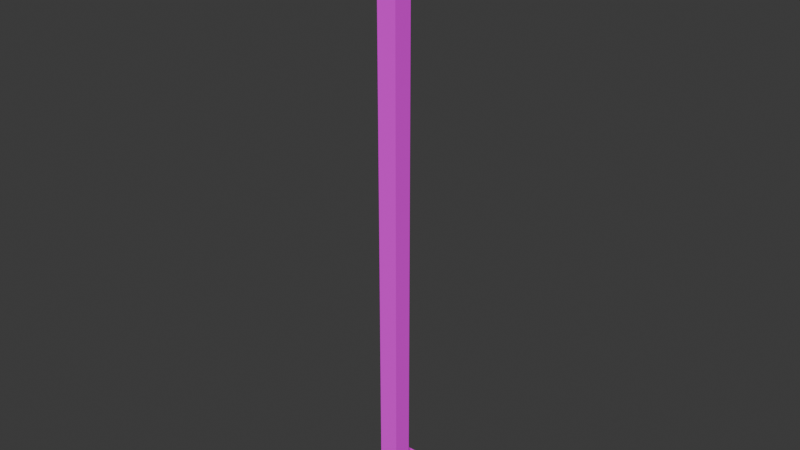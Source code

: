 # Source: blend_objects.blend  (saved by Blender 4.4.30; exported with 4.5.12 LTS)
import bpy
from mathutils import Matrix  # noqa: F401  (used for matrix-valued properties, if any)

bpy.ops.wm.read_factory_settings(use_empty=True)
scene = bpy.context.scene
scene.name = 'Scene'

# ---- collections
col_items = bpy.data.collections.new('items'); scene.collection.children.link(col_items)
col_buildings = bpy.data.collections.new('buildings'); scene.collection.children.link(col_buildings)
col_placeables = bpy.data.collections.new('placeables'); scene.collection.children.link(col_placeables)
col_plants = bpy.data.collections.new('plants'); scene.collection.children.link(col_plants)
col_fruits = bpy.data.collections.new('fruits'); scene.collection.children.link(col_fruits)

# ---- images (referenced by path relative to the original .blend; pixels are not part of the script)
import os
ASSET_DIR = os.environ.get("B2B_ASSET_DIR", "")  # directory of the original .blend (textures are referenced by path, not embedded)
HERE = os.path.dirname(os.path.abspath(__file__))  # packed textures are extracted next to this script under _unpacked/

def load_image(name, relpath, width, height, colorspace="sRGB"):
    """Load a texture the original file referenced (path relative to the .blend, or extracted next to this script)."""
    p = next((c for c in (os.path.join(HERE, relpath), os.path.join(ASSET_DIR, relpath)) if relpath and os.path.exists(c)), "")
    if p:
        img = bpy.data.images.load(p, check_existing=True)
        img.name = name
    else:  # same state as the original file: an image datablock whose file is absent (Cycles renders it pink)
        img = bpy.data.images.new(name, width, height)
        img.source = "FILE"
        img.filepath = "//" + (relpath or name)
    img.colorspace_settings.name = colorspace
    return img
img_spr_colors_texture_png = load_image('spr_colors_texture.png', 'spr_colors_texture.png', 1024, 1024, 'sRGB')

# ---- materials (node trees are filled in below, after node groups)
mat_material_colors = bpy.data.materials.new('material_colors')

# ---- material node trees
mat_material_colors.use_nodes = True; mat_material_colors.node_tree.nodes.clear()
_N = mat_material_colors.node_tree.nodes; _L = mat_material_colors.node_tree.links
n0 = _N.new('ShaderNodeBsdfPrincipled'); n0.name = 'Principled BSDF'; n0.location = (10, 300)
n0.inputs[2].default_value = 1.0
n1 = _N.new('ShaderNodeOutputMaterial'); n1.name = 'Material Output'; n1.location = (300, 300)
n2 = _N.new('ShaderNodeTexImage'); n2.name = 'Image Texture'; n2.location = (-280, 280)
n2.image = img_spr_colors_texture_png
n2.interpolation = 'Closest'
_L.new(n0.outputs[0], n1.inputs[0])
_L.new(n2.outputs[0], n0.inputs[0])
n1.is_active_output = True

# ---- world
world_world = bpy.data.worlds.new('World'); scene.world = world_world
world_world.use_nodes = True; world_world.node_tree.nodes.clear()
_N = world_world.node_tree.nodes; _L = world_world.node_tree.links
n0 = _N.new('ShaderNodeOutputWorld'); n0.name = 'World Output'; n0.location = (300, 300)
n1 = _N.new('ShaderNodeBackground'); n1.name = 'Background'; n1.location = (10, 300)
n1.inputs[0].default_value = (0.05088, 0.05088, 0.05088, 1.0)
_L.new(n1.outputs[0], n0.inputs[0])
n0.is_active_output = True
world_world.color = (0.05088, 0.05088, 0.05088)
world_world.sun_shadow_jitter_overblur = 0.0

# ---- meshes
me_cube_002 = bpy.data.meshes.new('Cube.002')
me_cube_002.from_pydata([(-2.0, -2.0, -0.2), (-2.0, -2.0, 0.0), (-2.0, 2.0, -0.2), (-2.0, 2.0, 0.0), (2.0, -2.0, -0.2), (2.0, -2.0, 0.0), (2.0, 2.0, -0.2), (2.0, 2.0, 0.0), (-2.0, 1.8, -0.2), (-2.0, 1.8, 0.0), (2.0, 1.8, -0.2), (2.0, 1.8, 0.0), (1.8, 2.0, -0.2), (1.8, 2.0, 0.0), (1.8, -2.0, -0.2), (1.8, -2.0, 0.0), (1.8, 1.8, 0.0), (1.8, 1.8, -0.2), (-2.0, -1.8, -0.2), (2.0, -1.8, 0.0), (-2.0, -1.8, 0.0), (2.0, -1.8, -0.2), (1.8, -1.8, 0.0), (1.8, -1.8, -0.2), (-2.0, 1.8, 3.0), (-2.0, 2.0, 3.0), (1.8, 2.0, 3.0), (2.0, 2.0, 3.0), (2.0, -1.8, 3.0), (2.0, -2.0, 3.0), (1.8, -2.0, 3.0), (-2.0, -2.0, 3.0), (2.0, 1.8, 3.0), (1.8, 1.8, 3.0), (1.8, -1.8, 3.0), (-2.0, -1.8, 3.0), (-2.0, 1.8, 3.2), (-2.0, 2.0, 3.2), (1.8, 2.0, 3.2), (2.0, 2.0, 3.2), (2.0, -1.8, 3.2), (2.0, -2.0, 3.2), (1.8, -2.0, 3.2), (-2.0, -2.0, 3.2), (2.0, 1.8, 3.2), (1.8, 1.8, 3.2), (1.8, -1.8, 3.2), (-2.0, -1.8, 3.2)], [], [(8, 9, 3, 2), (12, 13, 7, 6), (21, 19, 5, 4), (14, 15, 1, 0), (23, 21, 4, 14), (5, 19, 28, 29), (1, 15, 30, 31), (12, 6, 10, 17), (6, 7, 11, 10), (18, 20, 9, 8), (2, 12, 17, 8), (13, 3, 25, 26), (9, 16, 33, 24), (18, 23, 14, 0), (4, 5, 15, 14), (2, 3, 13, 12), (8, 17, 23, 18), (22, 20, 35, 34), (0, 1, 20, 18), (16, 9, 20, 22), (17, 10, 21, 23), (10, 11, 19, 21), (34, 35, 47, 46), (24, 33, 45, 36), (27, 26, 38, 39), (28, 32, 44, 40), (32, 27, 39, 44), (11, 7, 27, 32), (7, 13, 26, 27), (16, 22, 34, 33), (3, 9, 24, 25), (19, 11, 32, 28), (15, 5, 29, 30), (20, 1, 31, 35), (46, 47, 43, 42), (38, 37, 36, 45), (39, 38, 45, 44), (40, 46, 42, 41), (44, 45, 46, 40), (35, 31, 43, 47), (29, 28, 40, 41), (26, 25, 37, 38), (33, 34, 46, 45), (31, 30, 42, 43), (25, 24, 36, 37), (30, 29, 41, 42), (36, 47, 46, 45), (24, 35, 34, 33), (47, 36, 24, 35)])
_uv = me_cube_002.uv_layers.new(name='UVMap')
_uv.uv.foreach_set('vector', [0.007812, 0.8828, 0.1172, 0.8828, 0.1172, 0.9922, 0.007812, 0.9922, 0.007812, 0.8828, 0.1172, 0.8828, 0.1172, 0.9922, 0.007812, 0.9922, 0.007812, 0.8828, 0.1172, 0.8828, 0.1172, 0.9922, 0.007812, 0.9922, 0.007812, 0.8828, 0.1172, 0.8828, 0.1172, 0.9922, 0.007812, 0.9922, 0.007812, 0.8828, 0.1172, 0.8828, 0.1172, 0.9922, 0.007812, 0.9922, 0.007812, 0.8828, 0.1172, 0.8828, 0.1172, 0.9922, 0.007812, 0.9922, 0.007812, 0.8828, 0.1172, 0.8828, 0.1172, 0.9922, 0.007812, 0.9922, 0.007812, 0.8828, 0.1172, 0.8828, 0.1172, 0.9922, 0.007812, 0.9922, 0.007812, 0.8828, 0.1172, 0.8828, 0.1172, 0.9922, 0.007812, 0.9922, 0.007812, 0.8828, 0.1172, 0.8828, 0.1172, 0.9922, 0.007812, 0.9922, 0.007812, 0.8828, 0.1172, 0.8828, 0.1172, 0.9922, 0.007812, 0.9922, 0.007812, 0.8828, 0.1172, 0.8828, 0.1172, 0.9922, 0.007812, 0.9922, 0.007812, 0.8828, 0.1172, 0.8828, 0.1172, 0.9922, 0.007812, 0.9922, 0.007812, 0.8828, 0.1172, 0.8828, 0.1172, 0.9922, 0.007812, 0.9922, 0.007812, 0.8828, 0.1172, 0.8828, 0.1172, 0.9922, 0.007812, 0.9922, 0.007812, 0.8828, 0.1172, 0.8828, 0.1172, 0.9922, 0.007812, 0.9922, 0.007812, 0.8828, 0.1172, 0.8828, 0.1172, 0.9922, 0.007812, 0.9922, 0.007812, 0.8828, 0.1172, 0.8828, 0.1172, 0.9922, 0.007812, 0.9922, 0.007812, 0.8828, 0.1172, 0.8828, 0.1172, 0.9922, 0.007812, 0.9922, 0.007812, 0.8828, 0.1172, 0.8828, 0.1172, 0.9922, 0.007812, 0.9922, 0.007812, 0.8828, 0.1172, 0.8828, 0.1172, 0.9922, 0.007812, 0.9922, 0.007812, 0.8828, 0.1172, 0.8828, 0.1172, 0.9922, 0.007812, 0.9922, 0.007812, 0.8828, 0.1172, 0.8828, 0.1172, 0.9922, 0.007812, 0.9922, 0.007812, 0.8828, 0.1172, 0.8828, 0.1172, 0.9922, 0.007812, 0.9922, 0.007812, 0.8828, 0.1172, 0.8828, 0.1172, 0.9922, 0.007812, 0.9922, 0.007812, 0.8828, 0.1172, 0.8828, 0.1172, 0.9922, 0.007812, 0.9922, 0.007812, 0.8828, 0.1172, 0.8828, 0.1172, 0.9922, 0.007812, 0.9922, 0.007812, 0.8828, 0.1172, 0.8828, 0.1172, 0.9922, 0.007812, 0.9922, 0.007812, 0.8828, 0.1172, 0.8828, 0.1172, 0.9922, 0.007812, 0.9922, 0.007812, 0.8828, 0.1172, 0.8828, 0.1172, 0.9922, 0.007812, 0.9922, 0.007812, 0.8828, 0.1172, 0.8828, 0.1172, 0.9922, 0.007812, 0.9922, 0.007812, 0.8828, 0.1172, 0.8828, 0.1172, 0.9922, 0.007812, 0.9922, 0.007812, 0.8828, 0.1172, 0.8828, 0.1172, 0.9922, 0.007812, 0.9922, 0.007812, 0.8828, 0.1172, 0.8828, 0.1172, 0.9922, 0.007812, 0.9922, 0.007812, 0.8828, 0.1172, 0.8828, 0.1172, 0.9922, 0.007812, 0.9922, 0.007812, 0.8828, 0.1172, 0.8828, 0.1172, 0.9922, 0.007812, 0.9922, 0.007812, 0.8828, 0.1172, 0.8828, 0.1172, 0.9922, 0.007812, 0.9922, 0.007812, 0.8828, 0.1172, 0.8828, 0.1172, 0.9922, 0.007812, 0.9922, 0.007812, 0.8828, 0.1172, 0.8828, 0.1172, 0.9922, 0.007812, 0.9922, 0.007812, 0.8828, 0.1172, 0.8828, 0.1172, 0.9922, 0.007812, 0.9922, 0.007812, 0.8828, 0.1172, 0.8828, 0.1172, 0.9922, 0.007812, 0.9922, 0.007812, 0.8828, 0.1172, 0.8828, 0.1172, 0.9922, 0.007812, 0.9922, 0.007812, 0.8828, 0.1172, 0.8828, 0.1172, 0.9922, 0.007812, 0.9922, 0.007812, 0.8828, 0.1172, 0.8828, 0.1172, 0.9922, 0.007812, 0.9922, 0.007812, 0.8828, 0.1172, 0.8828, 0.1172, 0.9922, 0.007812, 0.9922, 0.007812, 0.8828, 0.1172, 0.8828, 0.1172, 0.9922, 0.007812, 0.9922, 0.007812, 0.8828, 0.1172, 0.8828, 0.1172, 0.9922, 0.007812, 0.9922, 0.007812, 0.8828, 0.1172, 0.8828, 0.1172, 0.9922, 0.007812, 0.9922, 0.007812, 0.8828, 0.1172, 0.8828, 0.1172, 0.9922, 0.007812, 0.9922])
me_cube_002.materials.append(mat_material_colors)
me_cube_002.update()
me_cube_017 = bpy.data.meshes.new('Cube.017')
me_cube_017.from_pydata([(-0.5, -0.09648, 0.7363), (-0.5, -0.09648, 1.736), (-0.5, 0.0, 0.7363), (-0.5, 0.0, 1.736), (0.5, -0.09648, 0.7363), (0.5, -0.09648, 1.736), (0.5, 0.0, 0.7363), (0.5, 0.0, 1.736), (-0.4, 0.0, 0.7363), (-0.4, 0.0, 1.736), (-0.4, -0.09648, 0.7363), (-0.4, -0.09648, 1.736), (-0.5, -0.09648, 1.671), (-0.5, 0.0, 1.671), (0.5, 0.0, 1.671), (0.5, -0.09648, 1.671), (-0.4, -0.09648, 1.671), (-0.4, 0.0, 1.671), (0.3954, 0.0, 1.736), (0.3954, -0.09648, 0.7363), (0.3954, 0.0, 0.7363), (0.3954, -0.09648, 1.736), (0.3954, -0.09648, 1.671), (0.3954, 0.0, 1.671), (-0.5, 0.0, 0.8142), (0.5, 0.0, 0.8142), (0.5, -0.09648, 0.8142), (-0.4, -0.09648, 0.8142), (-0.4, 0.0, 0.8142), (-0.5, -0.09648, 0.8142), (0.3954, 0.0, 0.8142), (0.3954, -0.09648, 0.8142)], [], [(12, 1, 3, 13), (23, 18, 7, 14), (14, 7, 5, 15), (16, 11, 1, 12), (20, 6, 4, 19), (9, 3, 1, 11), (18, 9, 11, 21), (2, 8, 10, 0), (22, 21, 11, 16), (13, 3, 9, 17), (24, 13, 17, 28), (31, 22, 16, 27), (27, 16, 12, 29), (25, 14, 15, 26), (30, 23, 14, 25), (29, 12, 13, 24), (28, 17, 23, 30), (26, 15, 22, 31), (15, 5, 21, 22), (7, 18, 21, 5), (8, 20, 19, 10), (17, 9, 18, 23), (4, 26, 31, 19), (8, 28, 30, 20), (0, 29, 24, 2), (20, 30, 25, 6), (6, 25, 26, 4), (10, 27, 29, 0), (19, 31, 27, 10), (2, 24, 28, 8)])
_uv = me_cube_017.uv_layers.new(name='UVMap')
_uv.uv.foreach_set('vector', [0.9783, 0.8906, 0.9844, 0.8906, 0.9844, 0.9844, 0.9783, 0.9844, 0.9783, 0.9746, 0.9844, 0.9746, 0.9844, 0.9844, 0.9783, 0.9844, 0.9783, 0.8906, 0.9844, 0.8906, 0.9844, 0.9844, 0.9783, 0.9844, 0.9783, 0.975, 0.9844, 0.975, 0.9844, 0.9844, 0.9783, 0.9844, 0.9746, 0.8906, 0.9844, 0.8906, 0.9844, 0.9844, 0.9746, 0.9844, 0.975, 0.8906, 0.9844, 0.8906, 0.9844, 0.9844, 0.975, 0.9844, 0.9004, 0.8906, 0.975, 0.8906, 0.975, 0.9844, 0.9004, 0.9844, 0.8906, 0.8906, 0.9, 0.8906, 0.9, 0.9844, 0.8906, 0.9844, 0.9783, 0.9004, 0.9844, 0.9004, 0.9844, 0.975, 0.9783, 0.975, 0.9783, 0.8906, 0.9844, 0.8906, 0.9844, 0.9, 0.9783, 0.9, 0.8979, 0.8906, 0.9783, 0.8906, 0.9783, 0.9, 0.8979, 0.9, 0.8984, 0.7734, 0.9766, 0.7734, 0.9766, 0.8516, 0.8984, 0.8516, 0.8979, 0.975, 0.9783, 0.975, 0.9783, 0.9844, 0.8979, 0.9844, 0.8979, 0.8906, 0.9783, 0.8906, 0.9783, 0.9844, 0.8979, 0.9844, 0.8979, 0.9746, 0.9783, 0.9746, 0.9783, 0.9844, 0.8979, 0.9844, 0.8979, 0.8906, 0.9783, 0.8906, 0.9783, 0.9844, 0.8979, 0.9844, 0.8979, 0.9, 0.9783, 0.9, 0.9783, 0.9746, 0.8979, 0.9746, 0.8979, 0.8906, 0.9783, 0.8906, 0.9783, 0.9004, 0.8979, 0.9004, 0.9783, 0.8906, 0.9844, 0.8906, 0.9844, 0.9004, 0.9783, 0.9004, 0.8906, 0.8906, 0.9004, 0.8906, 0.9004, 0.9844, 0.8906, 0.9844, 0.9, 0.8906, 0.9746, 0.8906, 0.9746, 0.9844, 0.9, 0.9844, 0.9783, 0.9, 0.9844, 0.9, 0.9844, 0.9746, 0.9783, 0.9746, 0.8906, 0.8906, 0.8979, 0.8906, 0.8979, 0.9004, 0.8906, 0.9004, 0.8906, 0.9, 0.8979, 0.9, 0.8979, 0.9746, 0.8906, 0.9746, 0.8906, 0.8906, 0.8979, 0.8906, 0.8979, 0.9844, 0.8906, 0.9844, 0.8906, 0.9746, 0.8979, 0.9746, 0.8979, 0.9844, 0.8906, 0.9844, 0.8906, 0.8906, 0.8979, 0.8906, 0.8979, 0.9844, 0.8906, 0.9844, 0.8906, 0.975, 0.8979, 0.975, 0.8979, 0.9844, 0.8906, 0.9844, 0.8906, 0.9004, 0.8979, 0.9004, 0.8979, 0.975, 0.8906, 0.975, 0.8906, 0.8906, 0.8979, 0.8906, 0.8979, 0.9, 0.8906, 0.9])
me_cube_017.materials.append(mat_material_colors)
me_cube_017.update()
me_cube_018 = bpy.data.meshes.new('Cube.018')
me_cube_018.from_pydata([(0.0, -4.0, 0.0), (0.0, -4.0, 64.0), (0.0, -2.0, 0.0), (0.0, -2.0, 64.0), (2.0, -4.0, 0.0), (2.0, -4.0, 64.0), (2.0, -2.0, 0.0), (2.0, -2.0, 64.0)], [], [(0, 1, 3, 2), (2, 3, 7, 6), (6, 7, 5, 4), (4, 5, 1, 0), (2, 6, 4, 0), (7, 3, 1, 5)])
_uv = me_cube_018.uv_layers.new(name='UVMap')
_uv.uv.foreach_set('vector', [0.1328, 0.8828, 0.2422, 0.8828, 0.2422, 0.9922, 0.1328, 0.9922, 0.1328, 0.8828, 0.2422, 0.8828, 0.2422, 0.9922, 0.1328, 0.9922, 0.1328, 0.8828, 0.2422, 0.8828, 0.2422, 0.9922, 0.1328, 0.9922, 0.1328, 0.8828, 0.2422, 0.8828, 0.2422, 0.9922, 0.1328, 0.9922, 0.1328, 0.8828, 0.2422, 0.8828, 0.2422, 0.9922, 0.1328, 0.9922, 0.1328, 0.8828, 0.2422, 0.8828, 0.2422, 0.9922, 0.1328, 0.9922])
me_cube_018.materials.append(mat_material_colors)
me_cube_018.update()
me_cube_001 = bpy.data.meshes.new('Cube.001')
me_cube_001.from_pydata([(-1.0, -1.0, 0.0), (-1.0, -1.0, 2.0), (-1.0, 1.0, 0.0), (-1.0, 1.0, 2.0), (1.0, -1.0, 0.0), (1.0, -1.0, 2.0), (1.0, 1.0, 0.0), (1.0, 1.0, 2.0), (0.0, 1.5, 0.0), (0.0, 1.5, 2.0), (0.0, -1.5, 0.0), (0.0, -1.5, 2.0), (-1.0, 0.0, 0.0), (-1.0, 0.0, 2.0), (1.5, 0.0, 0.0), (1.5, 0.0, 2.0), (0.0, 0.0, 2.0), (0.0, 0.0, 0.0), (-1.045, -1.089, 0.0), (-1.045, -1.089, 2.0), (-0.04472, -1.589, 2.0), (-0.04472, -1.589, 0.0), (1.045, -1.089, 2.0), (1.045, -1.089, 0.0), (0.04472, -1.589, 0.0), (0.04472, -1.589, 2.0), (1.589, -0.04472, 2.0), (1.089, -1.045, 2.0), (1.089, -1.045, 0.0), (1.589, -0.04472, 0.0), (1.089, 1.045, 2.0), (1.089, 1.045, 0.0), (1.589, 0.04472, 0.0), (1.589, 0.04472, 2.0), (0.04472, 1.589, 2.0), (1.045, 1.089, 2.0), (1.045, 1.089, 0.0), (0.04472, 1.589, 0.0), (-1.045, 1.089, 2.0), (-1.045, 1.089, 0.0), (-0.04472, 1.589, 0.0), (-0.04472, 1.589, 2.0), (-1.0, -1.0, 0.6324), (-1.0, 1.0, 0.6324), (1.0, 1.0, 0.6324), (1.0, -1.0, 0.6324), (0.0, -1.5, 0.6324), (0.0, 1.5, 0.6324), (1.5, 0.0, 0.6324), (-1.045, -1.089, 0.6324), (-0.04472, -1.589, 0.6324), (1.045, -1.089, 0.6324), (0.04472, -1.589, 0.6324), (1.089, -1.045, 0.6324), (1.589, -0.04472, 0.6324), (1.089, 1.045, 0.6324), (1.589, 0.04472, 0.6324), (1.045, 1.089, 0.6324), (0.04472, 1.589, 0.6324), (-1.045, 1.089, 0.6324), (-0.04472, 1.589, 0.6324), (-1.0, -1.0, 1.75), (-1.045, -1.089, 1.75), (-1.0, 1.0, 1.75), (1.0, 1.0, 1.75), (1.0, -1.0, 1.75), (0.0, -1.5, 1.75), (0.0, 1.5, 1.75), (1.5, 0.0, 1.75), (-0.04472, -1.589, 1.75), (1.045, -1.089, 1.75), (0.04472, -1.589, 1.75), (1.089, -1.045, 1.75), (1.589, -0.04472, 1.75), (1.089, 1.045, 1.75), (1.589, 0.04472, 1.75), (1.045, 1.089, 1.75), (0.04472, 1.589, 1.75), (-1.045, 1.089, 1.75), (-0.04472, 1.589, 1.75)], [], [(67, 9, 34, 77), (15, 5, 27, 26), (0, 10, 21, 18), (17, 14, 4, 10), (16, 13, 1, 11), (15, 16, 11, 5), (12, 17, 10, 0), (5, 11, 25, 22), (8, 2, 39, 40), (2, 8, 17, 12), (7, 9, 16, 15), (9, 3, 13, 16), (8, 6, 14, 17), (14, 6, 31, 32), (69, 20, 19, 62), (42, 0, 18, 49), (11, 1, 19, 20), (66, 11, 20, 69), (70, 22, 25, 71), (65, 5, 22, 70), (46, 10, 24, 52), (10, 4, 23, 24), (73, 26, 27, 72), (68, 15, 26, 73), (4, 14, 29, 28), (45, 4, 28, 53), (74, 30, 33, 75), (7, 15, 33, 30), (48, 14, 32, 56), (64, 7, 30, 74), (77, 34, 35, 76), (44, 6, 36, 57), (9, 7, 35, 34), (6, 8, 37, 36), (78, 38, 41, 79), (3, 9, 41, 38), (63, 3, 38, 78), (47, 8, 40, 60), (67, 47, 60, 79), (2, 43, 59, 39), (39, 59, 60, 40), (64, 44, 57, 76), (37, 58, 57, 36), (6, 44, 55, 31), (68, 48, 56, 75), (31, 55, 56, 32), (65, 45, 53, 72), (14, 48, 54, 29), (29, 54, 53, 28), (66, 46, 52, 71), (4, 45, 51, 23), (23, 51, 52, 24), (10, 46, 50, 21), (61, 42, 49, 62), (21, 50, 49, 18), (8, 47, 58, 37), (1, 61, 62, 19), (11, 66, 71, 25), (5, 65, 72, 27), (15, 68, 75, 33), (7, 64, 76, 35), (9, 67, 79, 41), (43, 63, 78, 59), (45, 48, 14, 4), (48, 44, 6, 14), (44, 64, 74, 55), (48, 44, 55, 56), (48, 68, 73, 54), (47, 44, 57, 58), (45, 65, 70, 51), (8, 6, 44, 47), (46, 66, 69, 50), (61, 1, 3, 63), (47, 67, 77, 58), (48, 45, 53, 54), (46, 45, 4, 10), (45, 46, 52, 51), (47, 43, 2, 8), (43, 47, 60, 59), (0, 42, 46, 10), (42, 46, 50, 49)])
_uv = me_cube_001.uv_layers.new(name='UVMap')
_uv.uv.foreach_set('vector', [0.2656, 0.8906, 0.3594, 0.8906, 0.3594, 0.9844, 0.2656, 0.9844, 0.2656, 0.8906, 0.3594, 0.8906, 0.3594, 0.9844, 0.2656, 0.9844, 0.2656, 0.8906, 0.3594, 0.8906, 0.3594, 0.9844, 0.2656, 0.9844, 0.2656, 0.8906, 0.3594, 0.8906, 0.3594, 0.9844, 0.2656, 0.9844, 0.2656, 0.8906, 0.3594, 0.8906, 0.3594, 0.9844, 0.2656, 0.9844, 0.2656, 0.8906, 0.3594, 0.8906, 0.3594, 0.9844, 0.2656, 0.9844, 0.2656, 0.8906, 0.3594, 0.8906, 0.3594, 0.9844, 0.2656, 0.9844, 0.2656, 0.8906, 0.3594, 0.8906, 0.3594, 0.9844, 0.2656, 0.9844, 0.2656, 0.8906, 0.3594, 0.8906, 0.3594, 0.9844, 0.2656, 0.9844, 0.2656, 0.8906, 0.3594, 0.8906, 0.3594, 0.9844, 0.2656, 0.9844, 0.2656, 0.8906, 0.3594, 0.8906, 0.3594, 0.9844, 0.2656, 0.9844, 0.2656, 0.8906, 0.3594, 0.8906, 0.3594, 0.9844, 0.2656, 0.9844, 0.2656, 0.8906, 0.3594, 0.8906, 0.3594, 0.9844, 0.2656, 0.9844, 0.2656, 0.8906, 0.3594, 0.8906, 0.3594, 0.9844, 0.2656, 0.9844, 0.2656, 0.8906, 0.3594, 0.8906, 0.3594, 0.9844, 0.2656, 0.9844, 0.2656, 0.8906, 0.3594, 0.8906, 0.3594, 0.9844, 0.2656, 0.9844, 0.2656, 0.8906, 0.3594, 0.8906, 0.3594, 0.9844, 0.2656, 0.9844, 0.2656, 0.8906, 0.3594, 0.8906, 0.3594, 0.9844, 0.2656, 0.9844, 0.2656, 0.8906, 0.3594, 0.8906, 0.3594, 0.9844, 0.2656, 0.9844, 0.2656, 0.8906, 0.3594, 0.8906, 0.3594, 0.9844, 0.2656, 0.9844, 0.2656, 0.8906, 0.3594, 0.8906, 0.3594, 0.9844, 0.2656, 0.9844, 0.2656, 0.8906, 0.3594, 0.8906, 0.3594, 0.9844, 0.2656, 0.9844, 0.2656, 0.8906, 0.3594, 0.8906, 0.3594, 0.9844, 0.2656, 0.9844, 0.2656, 0.8906, 0.3594, 0.8906, 0.3594, 0.9844, 0.2656, 0.9844, 0.2656, 0.8906, 0.3594, 0.8906, 0.3594, 0.9844, 0.2656, 0.9844, 0.2656, 0.8906, 0.3594, 0.8906, 0.3594, 0.9844, 0.2656, 0.9844, 0.2656, 0.8906, 0.3594, 0.8906, 0.3594, 0.9844, 0.2656, 0.9844, 0.2656, 0.8906, 0.3594, 0.8906, 0.3594, 0.9844, 0.2656, 0.9844, 0.2656, 0.8906, 0.3594, 0.8906, 0.3594, 0.9844, 0.2656, 0.9844, 0.2656, 0.8906, 0.3594, 0.8906, 0.3594, 0.9844, 0.2656, 0.9844, 0.2656, 0.8906, 0.3594, 0.8906, 0.3594, 0.9844, 0.2656, 0.9844, 0.2656, 0.8906, 0.3594, 0.8906, 0.3594, 0.9844, 0.2656, 0.9844, 0.2656, 0.8906, 0.3594, 0.8906, 0.3594, 0.9844, 0.2656, 0.9844, 0.2656, 0.8906, 0.3594, 0.8906, 0.3594, 0.9844, 0.2656, 0.9844, 0.2656, 0.8906, 0.3594, 0.8906, 0.3594, 0.9844, 0.2656, 0.9844, 0.2656, 0.8906, 0.3594, 0.8906, 0.3594, 0.9844, 0.2656, 0.9844, 0.2656, 0.8906, 0.3594, 0.8906, 0.3594, 0.9844, 0.2656, 0.9844, 0.2656, 0.8906, 0.3594, 0.8906, 0.3594, 0.9844, 0.2656, 0.9844, 0.2656, 0.8906, 0.3594, 0.8906, 0.3594, 0.9844, 0.2656, 0.9844, 0.2656, 0.8906, 0.3594, 0.8906, 0.3594, 0.9844, 0.2656, 0.9844, 0.2656, 0.8906, 0.3594, 0.8906, 0.3594, 0.9844, 0.2656, 0.9844, 0.2656, 0.8906, 0.3594, 0.8906, 0.3594, 0.9844, 0.2656, 0.9844, 0.2656, 0.8906, 0.3594, 0.8906, 0.3594, 0.9844, 0.2656, 0.9844, 0.2656, 0.8906, 0.3594, 0.8906, 0.3594, 0.9844, 0.2656, 0.9844, 0.2656, 0.8906, 0.3594, 0.8906, 0.3594, 0.9844, 0.2656, 0.9844, 0.2656, 0.8906, 0.3594, 0.8906, 0.3594, 0.9844, 0.2656, 0.9844, 0.2656, 0.8906, 0.3594, 0.8906, 0.3594, 0.9844, 0.2656, 0.9844, 0.2656, 0.8906, 0.3594, 0.8906, 0.3594, 0.9844, 0.2656, 0.9844, 0.2656, 0.8906, 0.3594, 0.8906, 0.3594, 0.9844, 0.2656, 0.9844, 0.2656, 0.8906, 0.3594, 0.8906, 0.3594, 0.9844, 0.2656, 0.9844, 0.2656, 0.8906, 0.3594, 0.8906, 0.3594, 0.9844, 0.2656, 0.9844, 0.2656, 0.8906, 0.3594, 0.8906, 0.3594, 0.9844, 0.2656, 0.9844, 0.2656, 0.8906, 0.3594, 0.8906, 0.3594, 0.9844, 0.2656, 0.9844, 0.2656, 0.8906, 0.3594, 0.8906, 0.3594, 0.9844, 0.2656, 0.9844, 0.2656, 0.8906, 0.3594, 0.8906, 0.3594, 0.9844, 0.2656, 0.9844, 0.2656, 0.8906, 0.3594, 0.8906, 0.3594, 0.9844, 0.2656, 0.9844, 0.2656, 0.8906, 0.3594, 0.8906, 0.3594, 0.9844, 0.2656, 0.9844, 0.2656, 0.8906, 0.3594, 0.8906, 0.3594, 0.9844, 0.2656, 0.9844, 0.2656, 0.8906, 0.3594, 0.8906, 0.3594, 0.9844, 0.2656, 0.9844, 0.2656, 0.8906, 0.3594, 0.8906, 0.3594, 0.9844, 0.2656, 0.9844, 0.2656, 0.8906, 0.3594, 0.8906, 0.3594, 0.9844, 0.2656, 0.9844, 0.2656, 0.8906, 0.3594, 0.8906, 0.3594, 0.9844, 0.2656, 0.9844, 0.2656, 0.8906, 0.3594, 0.8906, 0.3594, 0.9844, 0.2656, 0.9844, 0.2656, 0.8906, 0.3594, 0.8906, 0.3594, 0.9844, 0.2656, 0.9844, 0.2656, 0.8906, 0.3594, 0.8906, 0.3594, 0.9844, 0.2656, 0.9844, 0.2656, 0.8906, 0.3594, 0.8906, 0.3594, 0.9844, 0.2656, 0.9844, 0.2656, 0.8906, 0.3594, 0.8906, 0.3594, 0.9844, 0.2656, 0.9844, 0.2656, 0.8906, 0.3594, 0.8906, 0.3594, 0.9844, 0.2656, 0.9844, 0.2656, 0.8906, 0.3594, 0.8906, 0.3594, 0.9844, 0.2656, 0.9844, 0.2656, 0.8906, 0.3594, 0.8906, 0.3594, 0.9844, 0.2656, 0.9844, 0.2656, 0.8906, 0.3594, 0.8906, 0.3594, 0.9844, 0.2656, 0.9844, 0.2656, 0.8906, 0.3594, 0.8906, 0.3594, 0.9844, 0.2656, 0.9844, 0.2656, 0.8906, 0.3594, 0.8906, 0.3594, 0.9844, 0.2656, 0.9844, 0.2656, 0.8906, 0.3594, 0.8906, 0.3594, 0.9844, 0.2656, 0.9844, 0.2656, 0.8906, 0.3594, 0.8906, 0.3594, 0.9844, 0.2656, 0.9844, 0.2656, 0.8906, 0.3594, 0.8906, 0.3594, 0.9844, 0.2656, 0.9844, 0.2656, 0.8906, 0.3594, 0.8906, 0.3594, 0.9844, 0.2656, 0.9844, 0.2656, 0.8906, 0.3594, 0.8906, 0.3594, 0.9844, 0.2656, 0.9844, 0.2656, 0.8906, 0.3594, 0.8906, 0.3594, 0.9844, 0.2656, 0.9844, 0.2656, 0.8906, 0.3594, 0.8906, 0.3594, 0.9844, 0.2656, 0.9844, 0.2656, 0.8906, 0.3594, 0.8906, 0.3594, 0.9844, 0.2656, 0.9844])
me_cube_001.materials.append(mat_material_colors)
me_cube_001.update()
me_cube_003 = bpy.data.meshes.new('Cube.003')
me_cube_003.from_pydata([(-0.5, -0.5, 0.0), (-0.5, -0.5, 0.2), (-0.5, 0.5, 0.0), (-0.5, 0.5, 0.2), (0.5, -0.5, 0.0), (0.5, -0.5, 0.2), (0.5, 0.5, 0.0), (0.5, 0.5, 0.2), (-0.4, 0.5, 0.0), (-0.4, 0.5, 0.2), (-0.4, -0.5, 0.0), (-0.4, -0.5, 0.2), (0.4, 0.5, 0.2), (0.4, -0.5, 0.0), (0.4, 0.5, 0.0), (0.4, -0.5, 0.2), (-0.5, 0.4, 0.0), (-0.5, 0.4, 0.2), (0.5, 0.4, 0.0), (0.5, 0.4, 0.2), (-0.4, 0.4, 0.2), (-0.4, 0.4, 0.0), (0.4, 0.4, 0.2), (0.4, 0.4, 0.0), (-0.5, -0.4, 7.451e-09), (0.5, -0.4, 0.2), (-0.4, -0.4, 0.2), (-0.4, -0.4, 7.451e-09), (0.4, -0.4, 0.2), (0.4, -0.4, 7.451e-09), (-0.5, -0.4, 0.2), (0.5, -0.4, 7.451e-09)], [], [(16, 17, 3, 2), (14, 12, 7, 6), (31, 25, 5, 4), (10, 11, 1, 0), (29, 31, 4, 13), (26, 30, 1, 11), (28, 26, 11, 15), (24, 27, 10, 0), (13, 15, 11, 10), (2, 3, 9, 8), (4, 5, 15, 13), (25, 28, 15, 5), (27, 29, 13, 10), (8, 9, 12, 14), (8, 14, 23, 21), (7, 12, 22, 19), (2, 8, 21, 16), (12, 9, 20, 22), (9, 3, 17, 20), (14, 6, 18, 23), (6, 7, 19, 18), (24, 30, 17, 16), (0, 1, 30, 24), (21, 23, 29, 27), (19, 22, 28, 25), (16, 21, 27, 24), (22, 20, 26, 28), (20, 17, 30, 26), (23, 18, 31, 29), (18, 19, 25, 31)])
_uv = me_cube_003.uv_layers.new(name='UVMap')
_uv.uv.foreach_set('vector', [0.1328, 0.8828, 0.2422, 0.8828, 0.2422, 0.9922, 0.1328, 0.9922, 0.1328, 0.8828, 0.2422, 0.8828, 0.2422, 0.9922, 0.1328, 0.9922, 0.1328, 0.8828, 0.2422, 0.8828, 0.2422, 0.9922, 0.1328, 0.9922, 0.1328, 0.8828, 0.2422, 0.8828, 0.2422, 0.9922, 0.1328, 0.9922, 0.1328, 0.8828, 0.2422, 0.8828, 0.2422, 0.9922, 0.1328, 0.9922, 0.1328, 0.8828, 0.2422, 0.8828, 0.2422, 0.9922, 0.1328, 0.9922, 0.1328, 0.8828, 0.2422, 0.8828, 0.2422, 0.9922, 0.1328, 0.9922, 0.1328, 0.8828, 0.2422, 0.8828, 0.2422, 0.9922, 0.1328, 0.9922, 0.1328, 0.8828, 0.2422, 0.8828, 0.2422, 0.9922, 0.1328, 0.9922, 0.1328, 0.8828, 0.2422, 0.8828, 0.2422, 0.9922, 0.1328, 0.9922, 0.1328, 0.8828, 0.2422, 0.8828, 0.2422, 0.9922, 0.1328, 0.9922, 0.1328, 0.8828, 0.2422, 0.8828, 0.2422, 0.9922, 0.1328, 0.9922, 0.1328, 0.8828, 0.2422, 0.8828, 0.2422, 0.9922, 0.1328, 0.9922, 0.1328, 0.8828, 0.2422, 0.8828, 0.2422, 0.9922, 0.1328, 0.9922, 0.1328, 0.8828, 0.2422, 0.8828, 0.2422, 0.9922, 0.1328, 0.9922, 0.1328, 0.8828, 0.2422, 0.8828, 0.2422, 0.9922, 0.1328, 0.9922, 0.1328, 0.8828, 0.2422, 0.8828, 0.2422, 0.9922, 0.1328, 0.9922, 0.1328, 0.8828, 0.2422, 0.8828, 0.2422, 0.9922, 0.1328, 0.9922, 0.1328, 0.8828, 0.2422, 0.8828, 0.2422, 0.9922, 0.1328, 0.9922, 0.1328, 0.8828, 0.2422, 0.8828, 0.2422, 0.9922, 0.1328, 0.9922, 0.1328, 0.8828, 0.2422, 0.8828, 0.2422, 0.9922, 0.1328, 0.9922, 0.1328, 0.8828, 0.2422, 0.8828, 0.2422, 0.9922, 0.1328, 0.9922, 0.1328, 0.8828, 0.2422, 0.8828, 0.2422, 0.9922, 0.1328, 0.9922, 0.1328, 0.8828, 0.2422, 0.8828, 0.2422, 0.9922, 0.1328, 0.9922, 0.1328, 0.8828, 0.2422, 0.8828, 0.2422, 0.9922, 0.1328, 0.9922, 0.1328, 0.8828, 0.2422, 0.8828, 0.2422, 0.9922, 0.1328, 0.9922, 0.3828, 0.7578, 0.4922, 0.7578, 0.4922, 0.8672, 0.3828, 0.8672, 0.1328, 0.8828, 0.2422, 0.8828, 0.2422, 0.9922, 0.1328, 0.9922, 0.1328, 0.8828, 0.2422, 0.8828, 0.2422, 0.9922, 0.1328, 0.9922, 0.1328, 0.8828, 0.2422, 0.8828, 0.2422, 0.9922, 0.1328, 0.9922])
me_cube_003.materials.append(mat_material_colors)
me_cube_003.update()
me_cube_004 = bpy.data.meshes.new('Cube.004')
me_cube_004.from_pydata([(-0.5, -0.5, 0.0), (-0.5, -0.5, 0.2), (-0.5, 0.5, 0.0), (-0.5, 0.5, 0.2), (0.5, -0.5, 0.0), (0.5, -0.5, 0.2), (0.5, 0.5, 0.0), (0.5, 0.5, 0.2), (-0.4, 0.5, 0.0), (-0.4, 0.5, 0.2), (-0.4, -0.5, 0.0), (-0.4, -0.5, 0.2), (0.4, 0.5, 0.2), (0.4, -0.5, 0.0), (0.4, 0.5, 0.0), (0.4, -0.5, 0.2), (-0.5, 0.4, 0.0), (-0.5, 0.4, 0.2), (0.5, 0.4, 0.0), (0.5, 0.4, 0.2), (-0.4, 0.4, 0.2), (-0.4, 0.4, 0.0), (0.4, 0.4, 0.2), (0.4, 0.4, 0.0), (-0.5, -0.4, 7.451e-09), (0.5, -0.4, 0.2), (-0.4, -0.4, 0.2), (-0.4, -0.4, 7.451e-09), (0.4, -0.4, 0.2), (0.4, -0.4, 7.451e-09), (-0.5, -0.4, 0.2), (0.5, -0.4, 7.451e-09)], [], [(16, 17, 3, 2), (14, 12, 7, 6), (31, 25, 5, 4), (10, 11, 1, 0), (29, 31, 4, 13), (26, 30, 1, 11), (28, 26, 11, 15), (24, 27, 10, 0), (13, 15, 11, 10), (2, 3, 9, 8), (4, 5, 15, 13), (25, 28, 15, 5), (27, 29, 13, 10), (8, 9, 12, 14), (8, 14, 23, 21), (7, 12, 22, 19), (2, 8, 21, 16), (12, 9, 20, 22), (9, 3, 17, 20), (14, 6, 18, 23), (6, 7, 19, 18), (24, 30, 17, 16), (0, 1, 30, 24), (21, 23, 29, 27), (19, 22, 28, 25), (16, 21, 27, 24), (22, 20, 26, 28), (20, 17, 30, 26), (23, 18, 31, 29), (18, 19, 25, 31)])
_uv = me_cube_004.uv_layers.new(name='UVMap')
_uv.uv.foreach_set('vector', [0.1328, 0.7578, 0.2422, 0.7578, 0.2422, 0.8672, 0.1328, 0.8672, 0.1328, 0.7578, 0.2422, 0.7578, 0.2422, 0.8672, 0.1328, 0.8672, 0.1328, 0.7578, 0.2422, 0.7578, 0.2422, 0.8672, 0.1328, 0.8672, 0.1328, 0.7578, 0.2422, 0.7578, 0.2422, 0.8672, 0.1328, 0.8672, 0.1328, 0.7578, 0.2422, 0.7578, 0.2422, 0.8672, 0.1328, 0.8672, 0.1328, 0.7578, 0.2422, 0.7578, 0.2422, 0.8672, 0.1328, 0.8672, 0.1328, 0.7578, 0.2422, 0.7578, 0.2422, 0.8672, 0.1328, 0.8672, 0.1328, 0.7578, 0.2422, 0.7578, 0.2422, 0.8672, 0.1328, 0.8672, 0.1328, 0.7578, 0.2422, 0.7578, 0.2422, 0.8672, 0.1328, 0.8672, 0.1328, 0.7578, 0.2422, 0.7578, 0.2422, 0.8672, 0.1328, 0.8672, 0.1328, 0.7578, 0.2422, 0.7578, 0.2422, 0.8672, 0.1328, 0.8672, 0.1328, 0.7578, 0.2422, 0.7578, 0.2422, 0.8672, 0.1328, 0.8672, 0.1328, 0.7578, 0.2422, 0.7578, 0.2422, 0.8672, 0.1328, 0.8672, 0.1328, 0.7578, 0.2422, 0.7578, 0.2422, 0.8672, 0.1328, 0.8672, 0.1328, 0.7578, 0.2422, 0.7578, 0.2422, 0.8672, 0.1328, 0.8672, 0.1328, 0.7578, 0.2422, 0.7578, 0.2422, 0.8672, 0.1328, 0.8672, 0.1328, 0.7578, 0.2422, 0.7578, 0.2422, 0.8672, 0.1328, 0.8672, 0.1328, 0.7578, 0.2422, 0.7578, 0.2422, 0.8672, 0.1328, 0.8672, 0.1328, 0.7578, 0.2422, 0.7578, 0.2422, 0.8672, 0.1328, 0.8672, 0.1328, 0.7578, 0.2422, 0.7578, 0.2422, 0.8672, 0.1328, 0.8672, 0.1328, 0.7578, 0.2422, 0.7578, 0.2422, 0.8672, 0.1328, 0.8672, 0.1328, 0.7578, 0.2422, 0.7578, 0.2422, 0.8672, 0.1328, 0.8672, 0.1328, 0.7578, 0.2422, 0.7578, 0.2422, 0.8672, 0.1328, 0.8672, 0.1328, 0.7578, 0.2422, 0.7578, 0.2422, 0.8672, 0.1328, 0.8672, 0.1328, 0.7578, 0.2422, 0.7578, 0.2422, 0.8672, 0.1328, 0.8672, 0.1328, 0.7578, 0.2422, 0.7578, 0.2422, 0.8672, 0.1328, 0.8672, 0.007812, 0.7578, 0.1172, 0.7578, 0.1172, 0.8672, 0.007812, 0.8672, 0.1328, 0.7578, 0.2422, 0.7578, 0.2422, 0.8672, 0.1328, 0.8672, 0.1328, 0.7578, 0.2422, 0.7578, 0.2422, 0.8672, 0.1328, 0.8672, 0.1328, 0.7578, 0.2422, 0.7578, 0.2422, 0.8672, 0.1328, 0.8672])
me_cube_004.materials.append(mat_material_colors)
me_cube_004.update()
me_cube_011 = bpy.data.meshes.new('Cube.011')
me_cube_011.from_pydata([(-0.4672, -0.1, 0.1536), (-0.4672, -0.2736, 0.7), (-0.4672, 0.1, 0.1536), (-0.4672, 0.2736, 0.7), (-0.436, -0.1, 0.1536), (-0.436, -0.2736, 0.7), (-0.436, 0.1, 0.1536), (-0.436, 0.2736, 0.7), (-0.4672, -0.07, 0.1536), (-0.4672, -0.1915, 0.7), (-0.436, -0.07, 0.1536), (-0.436, -0.1915, 0.7), (-0.4672, 0.2039, 0.7), (-0.436, 0.0745, 0.1536), (-0.4672, 0.0745, 0.1536), (-0.436, 0.2039, 0.7)], [], [(14, 12, 3, 2), (2, 3, 7, 6), (10, 11, 5, 4), (4, 5, 1, 0), (8, 10, 4, 0), (11, 9, 1, 5), (15, 12, 9, 11), (14, 13, 10, 8), (13, 15, 11, 10), (0, 1, 9, 8), (6, 7, 15, 13), (2, 6, 13, 14), (7, 3, 12, 15), (8, 9, 12, 14)])
_uv = me_cube_011.uv_layers.new(name='UVMap')
_uv.uv.foreach_set('vector', [0.6406, 0.8906, 0.7344, 0.8906, 0.7344, 0.9844, 0.6406, 0.9844, 0.6406, 0.8906, 0.7344, 0.8906, 0.7344, 0.9844, 0.6406, 0.9844, 0.6406, 0.8906, 0.7344, 0.8906, 0.7344, 0.9844, 0.6406, 0.9844, 0.6406, 0.8906, 0.7344, 0.8906, 0.7344, 0.9844, 0.6406, 0.9844, 0.6406, 0.8906, 0.7344, 0.8906, 0.7344, 0.9844, 0.6406, 0.9844, 0.6406, 0.8906, 0.7344, 0.8906, 0.7344, 0.9844, 0.6406, 0.9844, 0.1406, 0.7656, 0.2344, 0.7656, 0.2344, 0.8594, 0.1406, 0.8594, 0.6406, 0.8906, 0.7344, 0.8906, 0.7344, 0.9844, 0.6406, 0.9844, 0.1406, 0.7656, 0.2344, 0.7656, 0.2344, 0.8594, 0.1406, 0.8594, 0.6406, 0.8906, 0.7344, 0.8906, 0.7344, 0.9844, 0.6406, 0.9844, 0.6406, 0.8906, 0.7344, 0.8906, 0.7344, 0.9844, 0.6406, 0.9844, 0.6406, 0.8906, 0.7344, 0.8906, 0.7344, 0.9844, 0.6406, 0.9844, 0.6406, 0.8906, 0.7344, 0.8906, 0.7344, 0.9844, 0.6406, 0.9844, 0.1406, 0.7656, 0.2344, 0.7656, 0.2344, 0.8594, 0.1406, 0.8594])
me_cube_011.materials.append(mat_material_colors)
me_cube_011.update()
me_cube_005 = bpy.data.meshes.new('Cube.005')
me_cube_005.from_pydata([(-0.04625, -0.02999, 0.0), (-0.04625, -0.02999, 0.9278), (-0.04625, 0.05001, 0.0), (-0.04625, 0.05001, 0.9278), (0.03375, -0.02999, 0.0), (0.03375, -0.02999, 0.9278), (0.03375, 0.05001, 0.0), (0.03375, 0.05001, 0.9278), (0.1644, -0.2277, 0.0), (0.1644, -0.2277, 0.7822), (0.1644, -0.1477, 0.0), (0.1644, -0.1477, 0.7822), (0.2444, -0.2277, 0.0), (0.2444, -0.2277, 0.7822), (0.2444, -0.1477, 0.0), (0.2444, -0.1477, 0.7822), (0.1409, 0.1858, 0.6769), (0.1409, 0.1858, 0.0), (0.1409, 0.1058, 0.6769), (0.1409, 0.1058, 0.0), (0.06086, 0.1858, 0.6769), (0.06086, 0.1858, 0.0), (0.06086, 0.1058, 0.6769), (0.06086, 0.1058, 0.0), (-0.2388, 0.1058, 0.0), (-0.2388, 0.1058, 0.8352), (-0.2388, 0.1858, 0.0), (-0.2388, 0.1858, 0.8352), (-0.1588, 0.1058, 0.0), (-0.1588, 0.1058, 0.8352), (-0.1588, 0.1858, 0.0), (-0.1588, 0.1858, 0.8352), (-0.04977, -0.09057, 0.6364), (-0.04977, -0.09057, 0.0), (-0.04977, -0.1706, 0.6364), (-0.04977, -0.1706, 0.0), (-0.1298, -0.09057, 0.6364), (-0.1298, -0.09057, 0.0), (-0.1298, -0.1706, 0.6364), (-0.1298, -0.1706, 0.0)], [], [(0, 1, 3, 2), (2, 3, 7, 6), (6, 7, 5, 4), (4, 5, 1, 0), (2, 6, 4, 0), (7, 3, 1, 5), (8, 9, 11, 10), (10, 11, 15, 14), (14, 15, 13, 12), (12, 13, 9, 8), (10, 14, 12, 8), (15, 11, 9, 13), (32, 36, 38, 34), (16, 20, 22, 18), (19, 18, 22, 23), (17, 16, 18, 19), (21, 20, 16, 17), (23, 22, 20, 21), (24, 25, 27, 26), (26, 27, 31, 30), (30, 31, 29, 28), (28, 29, 25, 24), (26, 30, 28, 24), (31, 27, 25, 29), (35, 34, 38, 39), (33, 32, 34, 35), (37, 36, 32, 33), (39, 38, 36, 37)])
_uv = me_cube_005.uv_layers.new(name='UVMap')
_uv.uv.foreach_set('vector', [0.6328, 0.8828, 0.7422, 0.8828, 0.7422, 0.9922, 0.6328, 0.9922, 0.6328, 0.8828, 0.7422, 0.8828, 0.7422, 0.9922, 0.6328, 0.9922, 0.6328, 0.8828, 0.7422, 0.8828, 0.7422, 0.9922, 0.6328, 0.9922, 0.6328, 0.8828, 0.7422, 0.8828, 0.7422, 0.9922, 0.6328, 0.9922, 0.6328, 0.8828, 0.7422, 0.8828, 0.7422, 0.9922, 0.6328, 0.9922, 0.6328, 0.8828, 0.7422, 0.8828, 0.7422, 0.9922, 0.6328, 0.9922, 0.6328, 0.8828, 0.7422, 0.8828, 0.7422, 0.9922, 0.6328, 0.9922, 0.6328, 0.8828, 0.7422, 0.8828, 0.7422, 0.9922, 0.6328, 0.9922, 0.6328, 0.8828, 0.7422, 0.8828, 0.7422, 0.9922, 0.6328, 0.9922, 0.6328, 0.8828, 0.7422, 0.8828, 0.7422, 0.9922, 0.6328, 0.9922, 0.6328, 0.8828, 0.7422, 0.8828, 0.7422, 0.9922, 0.6328, 0.9922, 0.6328, 0.8828, 0.7422, 0.8828, 0.7422, 0.9922, 0.6328, 0.9922, 0.6328, 0.8828, 0.7422, 0.8828, 0.7422, 0.9922, 0.6328, 0.9922, 0.6328, 0.8828, 0.7422, 0.8828, 0.7422, 0.9922, 0.6328, 0.9922, 0.6328, 0.8828, 0.7422, 0.8828, 0.7422, 0.9922, 0.6328, 0.9922, 0.6328, 0.8828, 0.7422, 0.8828, 0.7422, 0.9922, 0.6328, 0.9922, 0.6328, 0.8828, 0.7422, 0.8828, 0.7422, 0.9922, 0.6328, 0.9922, 0.6328, 0.8828, 0.7422, 0.8828, 0.7422, 0.9922, 0.6328, 0.9922, 0.6328, 0.8828, 0.7422, 0.8828, 0.7422, 0.9922, 0.6328, 0.9922, 0.6328, 0.8828, 0.7422, 0.8828, 0.7422, 0.9922, 0.6328, 0.9922, 0.6328, 0.8828, 0.7422, 0.8828, 0.7422, 0.9922, 0.6328, 0.9922, 0.6328, 0.8828, 0.7422, 0.8828, 0.7422, 0.9922, 0.6328, 0.9922, 0.6328, 0.8828, 0.7422, 0.8828, 0.7422, 0.9922, 0.6328, 0.9922, 0.6328, 0.8828, 0.7422, 0.8828, 0.7422, 0.9922, 0.6328, 0.9922, 0.6328, 0.8828, 0.7422, 0.8828, 0.7422, 0.9922, 0.6328, 0.9922, 0.6328, 0.8828, 0.7422, 0.8828, 0.7422, 0.9922, 0.6328, 0.9922, 0.6328, 0.8828, 0.7422, 0.8828, 0.7422, 0.9922, 0.6328, 0.9922, 0.6328, 0.8828, 0.7422, 0.8828, 0.7422, 0.9922, 0.6328, 0.9922])
me_cube_005.materials.append(mat_material_colors)
me_cube_005.update()
me_cube_010 = bpy.data.meshes.new('Cube.010')
me_cube_010.from_pydata([(-0.04075, -0.03509, -2.98e-08), (-0.02977, -0.03509, 0.6028), (-0.04075, 0.03991, -2.98e-08), (-0.02977, 0.03991, 0.6028), (0.03425, -0.03509, -2.98e-08), (0.02326, -0.03509, 0.5321), (0.03425, 0.03991, -2.98e-08), (0.02326, 0.03991, 0.5321), (0.1547, -0.01032, 0.802), (0.1547, 0.01514, 0.802), (0.1727, 0.01514, 0.778), (0.1727, -0.01032, 0.778), (-0.03526, -0.03509, 0.3014), (-0.03526, 0.03991, 0.3014), (0.02876, 0.03991, 0.266), (0.02876, -0.03509, 0.266), (-0.03391, -0.03509, 0.3752), (-0.03391, 0.03991, 0.3752), (0.02741, 0.03991, 0.3312), (0.02741, -0.03509, 0.3312), (-0.01548, 0.2221, 0.4373), (-0.01602, 0.2221, 0.4078), (0.008975, 0.2221, 0.4197), (0.009512, 0.2221, 0.3938), (-0.03256, -0.03509, 0.4498), (-0.03256, 0.03991, 0.4498), (0.02605, 0.03991, 0.397), (0.02605, -0.03509, 0.397), (-0.06126, -0.145, 0.3918), (-0.06072, -0.145, 0.3656), (-0.08515, -0.145, 0.3831), (-0.08461, -0.145, 0.4128), (-0.03116, -0.03509, 0.5263), (-0.03116, 0.03991, 0.5263), (0.02466, 0.03991, 0.4645), (0.02466, -0.03509, 0.4645), (-0.1984, -0.01584, 0.7011), (-0.1977, -0.01584, 0.7383), (-0.1977, 0.02066, 0.7383), (-0.1984, 0.02066, 0.7011), (0.2326, -0.1037, 0.0), (0.2226, -0.1084, 0.6028), (0.2643, -0.1717, 0.0), (0.2543, -0.1763, 0.6028), (0.1646, -0.1354, 0.0), (0.1746, -0.1308, 0.5321), (0.1963, -0.2034, 0.0), (0.2063, -0.1988, 0.5321), (0.06593, -0.2088, 0.802), (0.07669, -0.2319, 0.802), (0.06038, -0.2395, 0.778), (0.04962, -0.2164, 0.778), (0.2276, -0.1061, 0.3014), (0.2593, -0.174, 0.3014), (0.2013, -0.2011, 0.266), (0.1696, -0.1331, 0.266), (0.2264, -0.1066, 0.3752), (0.2581, -0.1746, 0.3752), (0.2025, -0.2005, 0.3312), (0.1708, -0.1325, 0.3312), (0.3184, -0.3475, 0.4373), (0.3189, -0.3473, 0.4078), (0.2962, -0.3579, 0.4197), (0.2958, -0.3581, 0.3938), (0.2252, -0.1072, 0.4498), (0.2569, -0.1752, 0.4498), (0.2038, -0.1999, 0.397), (0.1721, -0.132, 0.397), (0.2048, 0.004505, 0.3918), (0.2043, 0.004276, 0.3656), (0.2264, 0.0146, 0.3831), (0.2259, 0.01438, 0.4128), (0.2239, -0.1078, 0.5263), (0.2556, -0.1758, 0.5263), (0.205, -0.1994, 0.4645), (0.1733, -0.1314, 0.4645), (0.3836, -0.05456, 0.7011), (0.383, -0.05484, 0.7383), (0.3984, -0.08792, 0.7383), (0.399, -0.08763, 0.7011), (-0.1558, 0.1081, 0.0), (-0.1492, 0.1168, 0.6028), (-0.2158, 0.153, 0.0), (-0.2092, 0.1618, 0.6028), (-0.1108, 0.1681, 0.0), (-0.1174, 0.1593, 0.5321), (-0.1708, 0.213, 0.0), (-0.1774, 0.2043, 0.5321), (-0.0584, 0.2793, 0.802), (-0.07878, 0.2946, 0.802), (-0.06798, 0.309, 0.778), (-0.04761, 0.2937, 0.778), (-0.1525, 0.1124, 0.3014), (-0.2125, 0.1574, 0.3014), (-0.1741, 0.2086, 0.266), (-0.1141, 0.1637, 0.266), (-0.1517, 0.1135, 0.3752), (-0.2117, 0.1585, 0.3752), (-0.1749, 0.2076, 0.3312), (-0.1149, 0.1626, 0.3312), (-0.3465, 0.2825, 0.4373), (-0.3468, 0.2821, 0.4078), (-0.3318, 0.3021, 0.4197), (-0.3315, 0.3025, 0.3938), (-0.1509, 0.1146, 0.4498), (-0.2109, 0.1596, 0.4498), (-0.1757, 0.2065, 0.397), (-0.1157, 0.1615, 0.397), (-0.08013, 0.02577, 0.3918), (-0.07981, 0.0262, 0.3656), (-0.09446, 0.006641, 0.3831), (-0.09414, 0.007075, 0.4128), (-0.15, 0.1157, 0.5263), (-0.21, 0.1607, 0.5263), (-0.1766, 0.2054, 0.4645), (-0.1165, 0.1604, 0.4645), (-0.2657, -0.006573, 0.7011), (-0.2653, -0.00603, 0.7383), (-0.2945, 0.01585, 0.7383), (-0.2949, 0.01531, 0.7011)], [], [(32, 1, 37, 36), (33, 3, 7, 34), (34, 7, 5, 35), (35, 5, 1, 32), (2, 6, 4, 0), (1, 5, 11, 8), (10, 9, 8, 11), (7, 3, 9, 10), (5, 7, 10, 11), (3, 1, 8, 9), (4, 15, 12, 0), (6, 14, 15, 4), (2, 13, 14, 6), (0, 12, 13, 2), (15, 19, 16, 12), (14, 18, 19, 15), (18, 14, 23, 22), (12, 16, 17, 13), (21, 20, 22, 23), (17, 18, 22, 20), (13, 17, 20, 21), (14, 13, 21, 23), (24, 16, 30, 31), (18, 26, 27, 19), (17, 25, 26, 18), (16, 24, 25, 17), (29, 28, 31, 30), (19, 27, 28, 29), (16, 19, 29, 30), (27, 24, 31, 28), (27, 35, 32, 24), (26, 34, 35, 27), (25, 33, 34, 26), (24, 32, 33, 25), (36, 37, 38, 39), (33, 32, 36, 39), (3, 33, 39, 38), (1, 3, 38, 37), (72, 41, 77, 76), (73, 43, 47, 74), (74, 47, 45, 75), (75, 45, 41, 72), (42, 46, 44, 40), (41, 45, 51, 48), (50, 49, 48, 51), (47, 43, 49, 50), (45, 47, 50, 51), (43, 41, 48, 49), (44, 55, 52, 40), (46, 54, 55, 44), (42, 53, 54, 46), (40, 52, 53, 42), (55, 59, 56, 52), (54, 58, 59, 55), (58, 54, 63, 62), (52, 56, 57, 53), (61, 60, 62, 63), (57, 58, 62, 60), (53, 57, 60, 61), (54, 53, 61, 63), (64, 56, 70, 71), (58, 66, 67, 59), (57, 65, 66, 58), (56, 64, 65, 57), (69, 68, 71, 70), (59, 67, 68, 69), (56, 59, 69, 70), (67, 64, 71, 68), (67, 75, 72, 64), (66, 74, 75, 67), (65, 73, 74, 66), (64, 72, 73, 65), (76, 77, 78, 79), (73, 72, 76, 79), (43, 73, 79, 78), (41, 43, 78, 77), (112, 81, 117, 116), (113, 83, 87, 114), (114, 87, 85, 115), (115, 85, 81, 112), (82, 86, 84, 80), (81, 85, 91, 88), (90, 89, 88, 91), (87, 83, 89, 90), (85, 87, 90, 91), (83, 81, 88, 89), (84, 95, 92, 80), (86, 94, 95, 84), (82, 93, 94, 86), (80, 92, 93, 82), (95, 99, 96, 92), (94, 98, 99, 95), (98, 94, 103, 102), (92, 96, 97, 93), (101, 100, 102, 103), (97, 98, 102, 100), (93, 97, 100, 101), (94, 93, 101, 103), (104, 96, 110, 111), (98, 106, 107, 99), (97, 105, 106, 98), (96, 104, 105, 97), (109, 108, 111, 110), (99, 107, 108, 109), (96, 99, 109, 110), (107, 104, 111, 108), (107, 115, 112, 104), (106, 114, 115, 107), (105, 113, 114, 106), (104, 112, 113, 105), (116, 117, 118, 119), (113, 112, 116, 119), (83, 113, 119, 118), (81, 83, 118, 117)])
_uv = me_cube_010.uv_layers.new(name='UVMap')
_uv.uv.foreach_set('vector', [0.7578, 0.8828, 0.8672, 0.8828, 0.8672, 0.9922, 0.7578, 0.9922, 0.7578, 0.8828, 0.8672, 0.8828, 0.8672, 0.9922, 0.7578, 0.9922, 0.7578, 0.8828, 0.8672, 0.8828, 0.8672, 0.9922, 0.7578, 0.9922, 0.7578, 0.8828, 0.8672, 0.8828, 0.8672, 0.9922, 0.7578, 0.9922, 0.7578, 0.8828, 0.8672, 0.8828, 0.8672, 0.9922, 0.7578, 0.9922, 0.7578, 0.8828, 0.8672, 0.8828, 0.8672, 0.9922, 0.7578, 0.9922, 0.7578, 0.8828, 0.8672, 0.8828, 0.8672, 0.9922, 0.7578, 0.9922, 0.7578, 0.8828, 0.8672, 0.8828, 0.8672, 0.9922, 0.7578, 0.9922, 0.7578, 0.8828, 0.8672, 0.8828, 0.8672, 0.9922, 0.7578, 0.9922, 0.7578, 0.8828, 0.8672, 0.8828, 0.8672, 0.9922, 0.7578, 0.9922, 0.7578, 0.8828, 0.8672, 0.8828, 0.8672, 0.9922, 0.7578, 0.9922, 0.7578, 0.8828, 0.8672, 0.8828, 0.8672, 0.9922, 0.7578, 0.9922, 0.7578, 0.8828, 0.8672, 0.8828, 0.8672, 0.9922, 0.7578, 0.9922, 0.7578, 0.8828, 0.8672, 0.8828, 0.8672, 0.9922, 0.7578, 0.9922, 0.7578, 0.8828, 0.8672, 0.8828, 0.8672, 0.9922, 0.7578, 0.9922, 0.7578, 0.8828, 0.8672, 0.8828, 0.8672, 0.9922, 0.7578, 0.9922, 0.7578, 0.8828, 0.8672, 0.8828, 0.8672, 0.9922, 0.7578, 0.9922, 0.7578, 0.8828, 0.8672, 0.8828, 0.8672, 0.9922, 0.7578, 0.9922, 0.7578, 0.8828, 0.8672, 0.8828, 0.8672, 0.9922, 0.7578, 0.9922, 0.7578, 0.8828, 0.8672, 0.8828, 0.8672, 0.9922, 0.7578, 0.9922, 0.7578, 0.8828, 0.8672, 0.8828, 0.8672, 0.9922, 0.7578, 0.9922, 0.7578, 0.8828, 0.8672, 0.8828, 0.8672, 0.9922, 0.7578, 0.9922, 0.7578, 0.8828, 0.8672, 0.8828, 0.8672, 0.9922, 0.7578, 0.9922, 0.7578, 0.8828, 0.8672, 0.8828, 0.8672, 0.9922, 0.7578, 0.9922, 0.7578, 0.8828, 0.8672, 0.8828, 0.8672, 0.9922, 0.7578, 0.9922, 0.7578, 0.8828, 0.8672, 0.8828, 0.8672, 0.9922, 0.7578, 0.9922, 0.7578, 0.8828, 0.8672, 0.8828, 0.8672, 0.9922, 0.7578, 0.9922, 0.7578, 0.8828, 0.8672, 0.8828, 0.8672, 0.9922, 0.7578, 0.9922, 0.7578, 0.8828, 0.8672, 0.8828, 0.8672, 0.9922, 0.7578, 0.9922, 0.7578, 0.8828, 0.8672, 0.8828, 0.8672, 0.9922, 0.7578, 0.9922, 0.7578, 0.8828, 0.8672, 0.8828, 0.8672, 0.9922, 0.7578, 0.9922, 0.7578, 0.8828, 0.8672, 0.8828, 0.8672, 0.9922, 0.7578, 0.9922, 0.7578, 0.8828, 0.8672, 0.8828, 0.8672, 0.9922, 0.7578, 0.9922, 0.7578, 0.8828, 0.8672, 0.8828, 0.8672, 0.9922, 0.7578, 0.9922, 0.7578, 0.8828, 0.8672, 0.8828, 0.8672, 0.9922, 0.7578, 0.9922, 0.7578, 0.8828, 0.8672, 0.8828, 0.8672, 0.9922, 0.7578, 0.9922, 0.7578, 0.8828, 0.8672, 0.8828, 0.8672, 0.9922, 0.7578, 0.9922, 0.7578, 0.8828, 0.8672, 0.8828, 0.8672, 0.9922, 0.7578, 0.9922, 0.7578, 0.8828, 0.8672, 0.8828, 0.8672, 0.9922, 0.7578, 0.9922, 0.7578, 0.8828, 0.8672, 0.8828, 0.8672, 0.9922, 0.7578, 0.9922, 0.7578, 0.8828, 0.8672, 0.8828, 0.8672, 0.9922, 0.7578, 0.9922, 0.7578, 0.8828, 0.8672, 0.8828, 0.8672, 0.9922, 0.7578, 0.9922, 0.7578, 0.8828, 0.8672, 0.8828, 0.8672, 0.9922, 0.7578, 0.9922, 0.7578, 0.8828, 0.8672, 0.8828, 0.8672, 0.9922, 0.7578, 0.9922, 0.7578, 0.8828, 0.8672, 0.8828, 0.8672, 0.9922, 0.7578, 0.9922, 0.7578, 0.8828, 0.8672, 0.8828, 0.8672, 0.9922, 0.7578, 0.9922, 0.7578, 0.8828, 0.8672, 0.8828, 0.8672, 0.9922, 0.7578, 0.9922, 0.7578, 0.8828, 0.8672, 0.8828, 0.8672, 0.9922, 0.7578, 0.9922, 0.7578, 0.8828, 0.8672, 0.8828, 0.8672, 0.9922, 0.7578, 0.9922, 0.7578, 0.8828, 0.8672, 0.8828, 0.8672, 0.9922, 0.7578, 0.9922, 0.7578, 0.8828, 0.8672, 0.8828, 0.8672, 0.9922, 0.7578, 0.9922, 0.7578, 0.8828, 0.8672, 0.8828, 0.8672, 0.9922, 0.7578, 0.9922, 0.7578, 0.8828, 0.8672, 0.8828, 0.8672, 0.9922, 0.7578, 0.9922, 0.7578, 0.8828, 0.8672, 0.8828, 0.8672, 0.9922, 0.7578, 0.9922, 0.7578, 0.8828, 0.8672, 0.8828, 0.8672, 0.9922, 0.7578, 0.9922, 0.7578, 0.8828, 0.8672, 0.8828, 0.8672, 0.9922, 0.7578, 0.9922, 0.7578, 0.8828, 0.8672, 0.8828, 0.8672, 0.9922, 0.7578, 0.9922, 0.7578, 0.8828, 0.8672, 0.8828, 0.8672, 0.9922, 0.7578, 0.9922, 0.7578, 0.8828, 0.8672, 0.8828, 0.8672, 0.9922, 0.7578, 0.9922, 0.7578, 0.8828, 0.8672, 0.8828, 0.8672, 0.9922, 0.7578, 0.9922, 0.7578, 0.8828, 0.8672, 0.8828, 0.8672, 0.9922, 0.7578, 0.9922, 0.7578, 0.8828, 0.8672, 0.8828, 0.8672, 0.9922, 0.7578, 0.9922, 0.7578, 0.8828, 0.8672, 0.8828, 0.8672, 0.9922, 0.7578, 0.9922, 0.7578, 0.8828, 0.8672, 0.8828, 0.8672, 0.9922, 0.7578, 0.9922, 0.7578, 0.8828, 0.8672, 0.8828, 0.8672, 0.9922, 0.7578, 0.9922, 0.7578, 0.8828, 0.8672, 0.8828, 0.8672, 0.9922, 0.7578, 0.9922, 0.7578, 0.8828, 0.8672, 0.8828, 0.8672, 0.9922, 0.7578, 0.9922, 0.7578, 0.8828, 0.8672, 0.8828, 0.8672, 0.9922, 0.7578, 0.9922, 0.7578, 0.8828, 0.8672, 0.8828, 0.8672, 0.9922, 0.7578, 0.9922, 0.7578, 0.8828, 0.8672, 0.8828, 0.8672, 0.9922, 0.7578, 0.9922, 0.7578, 0.8828, 0.8672, 0.8828, 0.8672, 0.9922, 0.7578, 0.9922, 0.7578, 0.8828, 0.8672, 0.8828, 0.8672, 0.9922, 0.7578, 0.9922, 0.7578, 0.8828, 0.8672, 0.8828, 0.8672, 0.9922, 0.7578, 0.9922, 0.7578, 0.8828, 0.8672, 0.8828, 0.8672, 0.9922, 0.7578, 0.9922, 0.7578, 0.8828, 0.8672, 0.8828, 0.8672, 0.9922, 0.7578, 0.9922, 0.7578, 0.8828, 0.8672, 0.8828, 0.8672, 0.9922, 0.7578, 0.9922, 0.7578, 0.8828, 0.8672, 0.8828, 0.8672, 0.9922, 0.7578, 0.9922, 0.7578, 0.8828, 0.8672, 0.8828, 0.8672, 0.9922, 0.7578, 0.9922, 0.7578, 0.8828, 0.8672, 0.8828, 0.8672, 0.9922, 0.7578, 0.9922, 0.7578, 0.8828, 0.8672, 0.8828, 0.8672, 0.9922, 0.7578, 0.9922, 0.7578, 0.8828, 0.8672, 0.8828, 0.8672, 0.9922, 0.7578, 0.9922, 0.7578, 0.8828, 0.8672, 0.8828, 0.8672, 0.9922, 0.7578, 0.9922, 0.7578, 0.8828, 0.8672, 0.8828, 0.8672, 0.9922, 0.7578, 0.9922, 0.7578, 0.8828, 0.8672, 0.8828, 0.8672, 0.9922, 0.7578, 0.9922, 0.7578, 0.8828, 0.8672, 0.8828, 0.8672, 0.9922, 0.7578, 0.9922, 0.7578, 0.8828, 0.8672, 0.8828, 0.8672, 0.9922, 0.7578, 0.9922, 0.7578, 0.8828, 0.8672, 0.8828, 0.8672, 0.9922, 0.7578, 0.9922, 0.7578, 0.8828, 0.8672, 0.8828, 0.8672, 0.9922, 0.7578, 0.9922, 0.7578, 0.8828, 0.8672, 0.8828, 0.8672, 0.9922, 0.7578, 0.9922, 0.7578, 0.8828, 0.8672, 0.8828, 0.8672, 0.9922, 0.7578, 0.9922, 0.7578, 0.8828, 0.8672, 0.8828, 0.8672, 0.9922, 0.7578, 0.9922, 0.7578, 0.8828, 0.8672, 0.8828, 0.8672, 0.9922, 0.7578, 0.9922, 0.7578, 0.8828, 0.8672, 0.8828, 0.8672, 0.9922, 0.7578, 0.9922, 0.7578, 0.8828, 0.8672, 0.8828, 0.8672, 0.9922, 0.7578, 0.9922, 0.7578, 0.8828, 0.8672, 0.8828, 0.8672, 0.9922, 0.7578, 0.9922, 0.7578, 0.8828, 0.8672, 0.8828, 0.8672, 0.9922, 0.7578, 0.9922, 0.7578, 0.8828, 0.8672, 0.8828, 0.8672, 0.9922, 0.7578, 0.9922, 0.7578, 0.8828, 0.8672, 0.8828, 0.8672, 0.9922, 0.7578, 0.9922, 0.7578, 0.8828, 0.8672, 0.8828, 0.8672, 0.9922, 0.7578, 0.9922, 0.7578, 0.8828, 0.8672, 0.8828, 0.8672, 0.9922, 0.7578, 0.9922, 0.7578, 0.8828, 0.8672, 0.8828, 0.8672, 0.9922, 0.7578, 0.9922, 0.7578, 0.8828, 0.8672, 0.8828, 0.8672, 0.9922, 0.7578, 0.9922, 0.7578, 0.8828, 0.8672, 0.8828, 0.8672, 0.9922, 0.7578, 0.9922, 0.7578, 0.8828, 0.8672, 0.8828, 0.8672, 0.9922, 0.7578, 0.9922, 0.7578, 0.8828, 0.8672, 0.8828, 0.8672, 0.9922, 0.7578, 0.9922, 0.7578, 0.8828, 0.8672, 0.8828, 0.8672, 0.9922, 0.7578, 0.9922, 0.7578, 0.8828, 0.8672, 0.8828, 0.8672, 0.9922, 0.7578, 0.9922, 0.7578, 0.8828, 0.8672, 0.8828, 0.8672, 0.9922, 0.7578, 0.9922, 0.7578, 0.8828, 0.8672, 0.8828, 0.8672, 0.9922, 0.7578, 0.9922, 0.7578, 0.8828, 0.8672, 0.8828, 0.8672, 0.9922, 0.7578, 0.9922, 0.7578, 0.8828, 0.8672, 0.8828, 0.8672, 0.9922, 0.7578, 0.9922, 0.7578, 0.8828, 0.8672, 0.8828, 0.8672, 0.9922, 0.7578, 0.9922, 0.7578, 0.8828, 0.8672, 0.8828, 0.8672, 0.9922, 0.7578, 0.9922, 0.7578, 0.8828, 0.8672, 0.8828, 0.8672, 0.9922, 0.7578, 0.9922])
me_cube_010.materials.append(mat_material_colors)
me_cube_010.update()
me_cube_013 = bpy.data.meshes.new('Cube.013')
me_cube_013.from_pydata([(-0.001005, -0.01159, -0.01214), (-0.001005, -0.01159, 0.7379), (-0.001005, 0.04841, -0.01214), (-0.001005, 0.04841, 0.7379), (0.05899, -0.01159, -0.01214), (0.03725, -0.01159, 0.6956), (0.05899, 0.04841, -0.01214), (0.03725, 0.04841, 0.6956), (-0.001005, -0.01159, 0.6626), (-0.001005, 0.04841, 0.6626), (0.05899, 0.04841, 0.6626), (0.05899, -0.01159, 0.6626), (-0.1161, 0.00513, 0.6836), (-0.1161, 0.00513, 0.7169), (-0.1161, 0.0317, 0.7169), (-0.1161, 0.0317, 0.6836), (-0.001005, 0.04841, 0.3252), (0.05899, 0.04841, 0.3252), (0.05899, -0.01159, 0.3252), (-0.001005, -0.01159, 0.3252), (-0.001005, -0.01159, 0.3635), (-0.001005, 0.04841, 0.3635), (0.05899, 0.04841, 0.3635), (0.05899, -0.01159, 0.3635), (-0.001005, -0.01159, 0.513), (-0.001005, 0.04841, 0.513), (0.05899, 0.04841, 0.513), (0.05899, -0.01159, 0.513), (-0.001005, 0.04841, 0.4704), (0.05899, 0.04841, 0.4704), (0.05899, -0.01159, 0.4704), (-0.001005, -0.01159, 0.4704), (0.01004, -0.1398, 0.4783), (0.01004, -0.1398, 0.5052), (0.04795, -0.1398, 0.5052), (0.04795, -0.1398, 0.4783), (0.0168, 0.2881, 0.3521), (0.0168, 0.2881, 0.3366), (0.04119, 0.2881, 0.3521), (0.04119, 0.2881, 0.3366), (0.04322, -0.1548, 0.3534), (0.04322, -0.1548, 0.3353), (0.01477, -0.1548, 0.3353), (0.01477, -0.1548, 0.3534), (0.1575, 0.03041, 0.7606), (0.1575, 0.006421, 0.7606), (0.1662, 0.03041, 0.7473), (0.1662, 0.006421, 0.7473), (0.01706, 0.2143, 0.5002), (0.04093, 0.2143, 0.5002), (0.01706, 0.2143, 0.4832), (0.04093, 0.2143, 0.4832), (-0.1304, -0.1499, -0.01214), (-0.1304, -0.1499, 0.7379), (-0.1764, -0.1114, -0.01214), (-0.1764, -0.1114, 0.7379), (-0.09188, -0.104, -0.01214), (-0.1059, -0.1206, 0.6956), (-0.1378, -0.0654, -0.01214), (-0.1518, -0.08206, 0.6956), (-0.1304, -0.1499, 0.6626), (-0.1764, -0.1114, 0.6626), (-0.1378, -0.0654, 0.6626), (-0.09188, -0.104, 0.6626), (-0.2172, -0.2273, 0.6836), (-0.2172, -0.2273, 0.7169), (-0.2376, -0.2103, 0.7169), (-0.2376, -0.2103, 0.6836), (-0.1764, -0.1114, 0.3252), (-0.1378, -0.0654, 0.3252), (-0.09188, -0.104, 0.3252), (-0.1304, -0.1499, 0.3252), (-0.1304, -0.1499, 0.3635), (-0.1764, -0.1114, 0.3635), (-0.1378, -0.0654, 0.3635), (-0.09188, -0.104, 0.3635), (-0.1304, -0.1499, 0.513), (-0.1764, -0.1114, 0.513), (-0.1378, -0.0654, 0.513), (-0.09188, -0.104, 0.513), (-0.1764, -0.1114, 0.4704), (-0.1378, -0.0654, 0.4704), (-0.09188, -0.104, 0.4704), (-0.1304, -0.1499, 0.4704), (-0.02514, -0.2239, 0.4783), (-0.02514, -0.2239, 0.5052), (-0.0007734, -0.1948, 0.5052), (-0.0007734, -0.1948, 0.4783), (-0.3486, 0.05634, 0.3521), (-0.3486, 0.05634, 0.3366), (-0.3329, 0.07502, 0.3521), (-0.3329, 0.07502, 0.3366), (0.007703, -0.2081, 0.3534), (0.007703, -0.2081, 0.3353), (-0.01059, -0.2299, 0.3353), (-0.01059, -0.2299, 0.3534), (-0.06075, -0.001535, 0.7606), (-0.04238, -0.01695, 0.7606), (-0.05516, 0.005125, 0.7473), (-0.03679, -0.01029, 0.7473), (-0.2919, 0.009134, 0.5002), (-0.2766, 0.02742, 0.5002), (-0.2919, 0.009134, 0.4832), (-0.2766, 0.02742, 0.4832)], [], [(8, 1, 13, 12), (9, 3, 7, 10), (10, 7, 44, 46), (11, 5, 1, 8), (2, 6, 4, 0), (7, 3, 1, 5), (27, 11, 8, 24), (26, 10, 11, 27), (25, 9, 10, 26), (24, 8, 9, 25), (12, 13, 14, 15), (9, 8, 12, 15), (1, 3, 14, 13), (3, 9, 15, 14), (0, 19, 16, 2), (2, 16, 17, 6), (6, 17, 18, 4), (4, 18, 19, 0), (19, 20, 21, 16), (22, 17, 39, 38), (17, 22, 23, 18), (20, 19, 42, 43), (31, 24, 25, 28), (26, 29, 51, 49), (29, 26, 27, 30), (27, 24, 33, 34), (23, 30, 31, 20), (22, 29, 30, 23), (21, 28, 29, 22), (20, 31, 28, 21), (35, 34, 33, 32), (31, 30, 35, 32), (30, 27, 34, 35), (24, 31, 32, 33), (37, 36, 38, 39), (21, 22, 38, 36), (16, 21, 36, 37), (17, 16, 37, 39), (41, 40, 43, 42), (23, 20, 43, 40), (18, 23, 40, 41), (19, 18, 41, 42), (46, 44, 45, 47), (7, 5, 45, 44), (11, 10, 46, 47), (5, 11, 47, 45), (50, 48, 49, 51), (25, 26, 49, 48), (29, 28, 50, 51), (28, 25, 48, 50), (60, 53, 65, 64), (61, 55, 59, 62), (62, 59, 96, 98), (63, 57, 53, 60), (54, 58, 56, 52), (59, 55, 53, 57), (79, 63, 60, 76), (78, 62, 63, 79), (77, 61, 62, 78), (76, 60, 61, 77), (64, 65, 66, 67), (61, 60, 64, 67), (53, 55, 66, 65), (55, 61, 67, 66), (52, 71, 68, 54), (54, 68, 69, 58), (58, 69, 70, 56), (56, 70, 71, 52), (71, 72, 73, 68), (74, 69, 91, 90), (69, 74, 75, 70), (72, 71, 94, 95), (83, 76, 77, 80), (78, 81, 103, 101), (81, 78, 79, 82), (79, 76, 85, 86), (75, 82, 83, 72), (74, 81, 82, 75), (73, 80, 81, 74), (72, 83, 80, 73), (87, 86, 85, 84), (83, 82, 87, 84), (82, 79, 86, 87), (76, 83, 84, 85), (89, 88, 90, 91), (73, 74, 90, 88), (68, 73, 88, 89), (69, 68, 89, 91), (93, 92, 95, 94), (75, 72, 95, 92), (70, 75, 92, 93), (71, 70, 93, 94), (98, 96, 97, 99), (59, 57, 97, 96), (63, 62, 98, 99), (57, 63, 99, 97), (102, 100, 101, 103), (77, 78, 101, 100), (81, 80, 102, 103), (80, 77, 100, 102)])
_uv = me_cube_013.uv_layers.new(name='UVMap')
_uv.uv.foreach_set('vector', [0.475, 0.7344, 0.4844, 0.7344, 0.4844, 0.7344, 0.475, 0.7344, 0.475, 0.6406, 0.4844, 0.6406, 0.4844, 0.7344, 0.475, 0.7344, 0.475, 0.7344, 0.4844, 0.7344, 0.4844, 0.7344, 0.475, 0.7344, 0.475, 0.6406, 0.4844, 0.6406, 0.4844, 0.7344, 0.475, 0.7344, 0.3906, 0.6406, 0.4844, 0.6406, 0.4844, 0.7344, 0.3906, 0.7344, 0.3906, 0.6406, 0.4844, 0.6406, 0.4844, 0.7344, 0.3906, 0.7344, 0.4563, 0.6406, 0.475, 0.6406, 0.475, 0.7344, 0.4563, 0.7344, 0.4563, 0.6406, 0.475, 0.6406, 0.475, 0.7344, 0.4563, 0.7344, 0.4563, 0.6406, 0.475, 0.6406, 0.475, 0.7344, 0.4563, 0.7344, 0.4563, 0.6406, 0.475, 0.6406, 0.475, 0.7344, 0.4563, 0.7344, 0.475, 0.6406, 0.4844, 0.6406, 0.4844, 0.7344, 0.475, 0.7344, 0.475, 0.7344, 0.475, 0.6406, 0.475, 0.6406, 0.475, 0.7344, 0.4844, 0.7344, 0.4844, 0.6406, 0.4844, 0.6406, 0.4844, 0.7344, 0.4844, 0.6406, 0.475, 0.6406, 0.475, 0.6406, 0.4844, 0.6406, 0.3906, 0.6406, 0.4328, 0.6406, 0.4328, 0.7344, 0.3906, 0.7344, 0.3906, 0.6406, 0.4328, 0.6406, 0.4328, 0.7344, 0.3906, 0.7344, 0.3906, 0.6406, 0.4328, 0.6406, 0.4328, 0.7344, 0.3906, 0.7344, 0.3906, 0.6406, 0.4328, 0.6406, 0.4328, 0.7344, 0.3906, 0.7344, 0.4328, 0.6406, 0.4376, 0.6406, 0.4376, 0.7344, 0.4328, 0.7344, 0.4376, 0.6406, 0.4328, 0.6406, 0.4328, 0.6406, 0.4376, 0.6406, 0.4328, 0.6406, 0.4376, 0.6406, 0.4376, 0.7344, 0.4328, 0.7344, 0.4376, 0.6406, 0.4328, 0.6406, 0.4328, 0.6406, 0.4376, 0.6406, 0.4509, 0.6406, 0.4563, 0.6406, 0.4563, 0.7344, 0.4509, 0.7344, 0.4563, 0.6406, 0.4509, 0.6406, 0.4509, 0.6406, 0.4563, 0.6406, 0.4509, 0.6406, 0.4563, 0.6406, 0.4563, 0.7344, 0.4509, 0.7344, 0.4563, 0.6406, 0.4563, 0.7344, 0.4563, 0.7344, 0.4563, 0.6406, 0.4376, 0.6406, 0.4509, 0.6406, 0.4509, 0.7344, 0.4376, 0.7344, 0.4376, 0.6406, 0.4509, 0.6406, 0.4509, 0.7344, 0.4376, 0.7344, 0.4376, 0.6406, 0.4509, 0.6406, 0.4509, 0.7344, 0.4376, 0.7344, 0.4376, 0.6406, 0.4509, 0.6406, 0.4509, 0.7344, 0.4376, 0.7344, 0.4509, 0.6406, 0.4563, 0.6406, 0.4563, 0.7344, 0.4509, 0.7344, 0.4509, 0.7344, 0.4509, 0.6406, 0.4509, 0.6406, 0.4509, 0.7344, 0.4509, 0.7344, 0.4563, 0.7344, 0.4563, 0.7344, 0.4509, 0.7344, 0.4563, 0.6406, 0.4509, 0.6406, 0.4509, 0.6406, 0.4563, 0.6406, 0.4328, 0.6406, 0.4376, 0.6406, 0.4376, 0.7344, 0.4328, 0.7344, 0.4376, 0.6406, 0.4376, 0.7344, 0.4376, 0.7344, 0.4376, 0.6406, 0.4328, 0.7344, 0.4376, 0.7344, 0.4376, 0.7344, 0.4328, 0.7344, 0.4328, 0.7344, 0.4328, 0.6406, 0.4328, 0.6406, 0.4328, 0.7344, 0.4328, 0.6406, 0.4376, 0.6406, 0.4376, 0.7344, 0.4328, 0.7344, 0.4376, 0.6406, 0.4376, 0.7344, 0.4376, 0.7344, 0.4376, 0.6406, 0.4328, 0.7344, 0.4376, 0.7344, 0.4376, 0.7344, 0.4328, 0.7344, 0.4328, 0.7344, 0.4328, 0.6406, 0.4328, 0.6406, 0.4328, 0.7344, 0.475, 0.6406, 0.4844, 0.6406, 0.4844, 0.7344, 0.475, 0.7344, 0.3906, 0.6406, 0.3906, 0.7344, 0.3906, 0.7344, 0.3906, 0.6406, 0.475, 0.7344, 0.475, 0.6406, 0.475, 0.6406, 0.475, 0.7344, 0.4844, 0.6406, 0.475, 0.6406, 0.475, 0.6406, 0.4844, 0.6406, 0.4509, 0.6406, 0.4563, 0.6406, 0.4563, 0.7344, 0.4509, 0.7344, 0.4563, 0.6406, 0.4563, 0.7344, 0.4563, 0.7344, 0.4563, 0.6406, 0.4509, 0.7344, 0.4509, 0.6406, 0.4509, 0.6406, 0.4509, 0.7344, 0.4509, 0.7344, 0.4563, 0.7344, 0.4563, 0.7344, 0.4509, 0.7344, 0.475, 0.7344, 0.4844, 0.7344, 0.4844, 0.7344, 0.475, 0.7344, 0.475, 0.6406, 0.4844, 0.6406, 0.4844, 0.7344, 0.475, 0.7344, 0.475, 0.7344, 0.4844, 0.7344, 0.4844, 0.7344, 0.475, 0.7344, 0.475, 0.6406, 0.4844, 0.6406, 0.4844, 0.7344, 0.475, 0.7344, 0.3906, 0.6406, 0.4844, 0.6406, 0.4844, 0.7344, 0.3906, 0.7344, 0.3906, 0.6406, 0.4844, 0.6406, 0.4844, 0.7344, 0.3906, 0.7344, 0.4563, 0.6406, 0.475, 0.6406, 0.475, 0.7344, 0.4563, 0.7344, 0.4563, 0.6406, 0.475, 0.6406, 0.475, 0.7344, 0.4563, 0.7344, 0.4563, 0.6406, 0.475, 0.6406, 0.475, 0.7344, 0.4563, 0.7344, 0.4563, 0.6406, 0.475, 0.6406, 0.475, 0.7344, 0.4563, 0.7344, 0.475, 0.6406, 0.4844, 0.6406, 0.4844, 0.7344, 0.475, 0.7344, 0.475, 0.7344, 0.475, 0.6406, 0.475, 0.6406, 0.475, 0.7344, 0.4844, 0.7344, 0.4844, 0.6406, 0.4844, 0.6406, 0.4844, 0.7344, 0.4844, 0.6406, 0.475, 0.6406, 0.475, 0.6406, 0.4844, 0.6406, 0.3906, 0.6406, 0.4328, 0.6406, 0.4328, 0.7344, 0.3906, 0.7344, 0.3906, 0.6406, 0.4328, 0.6406, 0.4328, 0.7344, 0.3906, 0.7344, 0.3906, 0.6406, 0.4328, 0.6406, 0.4328, 0.7344, 0.3906, 0.7344, 0.3906, 0.6406, 0.4328, 0.6406, 0.4328, 0.7344, 0.3906, 0.7344, 0.4328, 0.6406, 0.4376, 0.6406, 0.4376, 0.7344, 0.4328, 0.7344, 0.4376, 0.6406, 0.4328, 0.6406, 0.4328, 0.6406, 0.4376, 0.6406, 0.4328, 0.6406, 0.4376, 0.6406, 0.4376, 0.7344, 0.4328, 0.7344, 0.4376, 0.6406, 0.4328, 0.6406, 0.4328, 0.6406, 0.4376, 0.6406, 0.4509, 0.6406, 0.4563, 0.6406, 0.4563, 0.7344, 0.4509, 0.7344, 0.4563, 0.6406, 0.4509, 0.6406, 0.4509, 0.6406, 0.4563, 0.6406, 0.4509, 0.6406, 0.4563, 0.6406, 0.4563, 0.7344, 0.4509, 0.7344, 0.4563, 0.6406, 0.4563, 0.7344, 0.4563, 0.7344, 0.4563, 0.6406, 0.4376, 0.6406, 0.4509, 0.6406, 0.4509, 0.7344, 0.4376, 0.7344, 0.4376, 0.6406, 0.4509, 0.6406, 0.4509, 0.7344, 0.4376, 0.7344, 0.4376, 0.6406, 0.4509, 0.6406, 0.4509, 0.7344, 0.4376, 0.7344, 0.4376, 0.6406, 0.4509, 0.6406, 0.4509, 0.7344, 0.4376, 0.7344, 0.4509, 0.6406, 0.4563, 0.6406, 0.4563, 0.7344, 0.4509, 0.7344, 0.4509, 0.7344, 0.4509, 0.6406, 0.4509, 0.6406, 0.4509, 0.7344, 0.4509, 0.7344, 0.4563, 0.7344, 0.4563, 0.7344, 0.4509, 0.7344, 0.4563, 0.6406, 0.4509, 0.6406, 0.4509, 0.6406, 0.4563, 0.6406, 0.4328, 0.6406, 0.4376, 0.6406, 0.4376, 0.7344, 0.4328, 0.7344, 0.4376, 0.6406, 0.4376, 0.7344, 0.4376, 0.7344, 0.4376, 0.6406, 0.4328, 0.7344, 0.4376, 0.7344, 0.4376, 0.7344, 0.4328, 0.7344, 0.4328, 0.7344, 0.4328, 0.6406, 0.4328, 0.6406, 0.4328, 0.7344, 0.4328, 0.6406, 0.4376, 0.6406, 0.4376, 0.7344, 0.4328, 0.7344, 0.4376, 0.6406, 0.4376, 0.7344, 0.4376, 0.7344, 0.4376, 0.6406, 0.4328, 0.7344, 0.4376, 0.7344, 0.4376, 0.7344, 0.4328, 0.7344, 0.4328, 0.7344, 0.4328, 0.6406, 0.4328, 0.6406, 0.4328, 0.7344, 0.475, 0.6406, 0.4844, 0.6406, 0.4844, 0.7344, 0.475, 0.7344, 0.3906, 0.6406, 0.3906, 0.7344, 0.3906, 0.7344, 0.3906, 0.6406, 0.475, 0.7344, 0.475, 0.6406, 0.475, 0.6406, 0.475, 0.7344, 0.4844, 0.6406, 0.475, 0.6406, 0.475, 0.6406, 0.4844, 0.6406, 0.4509, 0.6406, 0.4563, 0.6406, 0.4563, 0.7344, 0.4509, 0.7344, 0.4563, 0.6406, 0.4563, 0.7344, 0.4563, 0.7344, 0.4563, 0.6406, 0.4509, 0.7344, 0.4509, 0.6406, 0.4509, 0.6406, 0.4509, 0.7344, 0.4509, 0.7344, 0.4563, 0.7344, 0.4563, 0.7344, 0.4509, 0.7344])
me_cube_013.materials.append(mat_material_colors)
me_cube_013.update()
me_cube_014 = bpy.data.meshes.new('Cube.014')
me_cube_014.from_pydata([(-0.02, -0.02, -2.235e-08), (-0.02, -0.02, 1.0), (-0.02, 0.02, -2.235e-08), (-0.02, 0.02, 1.0), (0.02, -0.02, -2.235e-08), (0.02, -0.02, 1.0), (0.02, 0.02, -2.235e-08), (0.02, 0.02, 1.0), (0.09297, -0.02, -2.235e-08), (0.09297, -0.02, 1.0), (0.09297, 0.02, -2.235e-08), (0.09297, 0.02, 1.0), (0.133, -0.02, -2.235e-08), (0.133, -0.02, 1.0), (0.133, 0.02, -2.235e-08), (0.133, 0.02, 1.0), (0.1839, 0.1258, -2.235e-08), (0.1839, 0.1258, 1.0), (0.1839, 0.1658, -2.235e-08), (0.1839, 0.1658, 1.0), (0.2239, 0.1258, -2.235e-08), (0.2239, 0.1258, 1.0), (0.2239, 0.1658, -2.235e-08), (0.2239, 0.1658, 1.0), (0.1839, -0.1243, -2.235e-08), (0.1839, -0.1243, 1.0), (0.1839, -0.08426, -2.235e-08), (0.1839, -0.08426, 1.0), (0.2239, -0.1243, -2.235e-08), (0.2239, -0.1243, 1.0), (0.2239, -0.08426, -2.235e-08), (0.2239, -0.08426, 1.0), (-0.1379, -0.1243, -2.235e-08), (-0.1379, -0.1243, 1.0), (-0.1379, -0.08426, -2.235e-08), (-0.1379, -0.08426, 1.0), (-0.0979, -0.1243, -2.235e-08), (-0.0979, -0.1243, 1.0), (-0.0979, -0.08426, -2.235e-08), (-0.0979, -0.08426, 1.0), (-0.1379, 0.1628, -2.235e-08), (-0.1379, 0.1628, 1.0), (-0.1379, 0.2028, -2.235e-08), (-0.1379, 0.2028, 1.0), (-0.0979, 0.1628, -2.235e-08), (-0.0979, 0.1628, 1.0), (-0.0979, 0.2028, -2.235e-08), (-0.0979, 0.2028, 1.0), (-0.0009863, 0.1024, -2.235e-08), (-0.0009863, 0.1024, 1.0), (-0.0009863, 0.1424, -2.235e-08), (-0.0009863, 0.1424, 1.0), (0.03901, 0.1024, -2.235e-08), (0.03901, 0.1024, 1.0), (0.03901, 0.1424, -2.235e-08), (0.03901, 0.1424, 1.0), (-0.0009863, -0.157, -2.235e-08), (-0.0009863, -0.157, 1.0), (-0.0009863, -0.117, -2.235e-08), (-0.0009863, -0.117, 1.0), (0.03901, -0.157, -2.235e-08), (0.03901, -0.157, 1.0), (0.03901, -0.117, -2.235e-08), (0.03901, -0.117, 1.0), (-0.09682, 0.02742, -2.235e-08), (-0.09682, 0.02742, 1.0), (-0.09682, 0.06742, -2.235e-08), (-0.09682, 0.06742, 1.0), (-0.05682, 0.02742, -2.235e-08), (-0.05682, 0.02742, 1.0), (-0.05682, 0.06742, -2.235e-08), (-0.05682, 0.06742, 1.0), (0.2282, 0.02742, -2.235e-08), (0.2282, 0.02742, 1.0), (0.2282, 0.06742, -2.235e-08), (0.2282, 0.06742, 1.0), (0.2682, 0.02742, -2.235e-08), (0.2682, 0.02742, 1.0), (0.2682, 0.06742, -2.235e-08), (0.2682, 0.06742, 1.0), (0.2282, 0.2432, -2.235e-08), (0.2282, 0.2432, 1.0), (0.2282, 0.2832, -2.235e-08), (0.2282, 0.2832, 1.0), (0.2682, 0.2432, -2.235e-08), (0.2682, 0.2432, 1.0), (0.2682, 0.2832, -2.235e-08), (0.2682, 0.2832, 1.0), (0.08332, 0.243, -2.31e-08), (0.08332, 0.243, 1.0), (0.08332, 0.283, -2.31e-08), (0.08332, 0.283, 1.0), (0.1233, 0.243, -2.31e-08), (0.1233, 0.243, 1.0), (0.1233, 0.283, -2.31e-08), (0.1233, 0.283, 1.0)], [], [(0, 1, 3, 2), (2, 3, 7, 6), (6, 7, 5, 4), (4, 5, 1, 0), (2, 6, 4, 0), (7, 3, 1, 5), (8, 9, 11, 10), (10, 11, 15, 14), (14, 15, 13, 12), (12, 13, 9, 8), (10, 14, 12, 8), (15, 11, 9, 13), (16, 17, 19, 18), (18, 19, 23, 22), (22, 23, 21, 20), (20, 21, 17, 16), (18, 22, 20, 16), (23, 19, 17, 21), (24, 25, 27, 26), (26, 27, 31, 30), (30, 31, 29, 28), (28, 29, 25, 24), (26, 30, 28, 24), (31, 27, 25, 29), (32, 33, 35, 34), (34, 35, 39, 38), (38, 39, 37, 36), (36, 37, 33, 32), (34, 38, 36, 32), (39, 35, 33, 37), (40, 41, 43, 42), (42, 43, 47, 46), (46, 47, 45, 44), (44, 45, 41, 40), (42, 46, 44, 40), (47, 43, 41, 45), (48, 49, 51, 50), (50, 51, 55, 54), (54, 55, 53, 52), (52, 53, 49, 48), (50, 54, 52, 48), (55, 51, 49, 53), (56, 57, 59, 58), (58, 59, 63, 62), (62, 63, 61, 60), (60, 61, 57, 56), (58, 62, 60, 56), (63, 59, 57, 61), (64, 65, 67, 66), (66, 67, 71, 70), (70, 71, 69, 68), (68, 69, 65, 64), (66, 70, 68, 64), (71, 67, 65, 69), (72, 73, 75, 74), (74, 75, 79, 78), (78, 79, 77, 76), (76, 77, 73, 72), (74, 78, 76, 72), (79, 75, 73, 77), (80, 81, 83, 82), (82, 83, 87, 86), (86, 87, 85, 84), (84, 85, 81, 80), (82, 86, 84, 80), (87, 83, 81, 85), (88, 89, 91, 90), (90, 91, 95, 94), (94, 95, 93, 92), (92, 93, 89, 88), (90, 94, 92, 88), (95, 91, 89, 93)])
_uv = me_cube_014.uv_layers.new(name='UVMap')
_uv.uv.foreach_set('vector', [0.5234, 0.8984, 0.6016, 0.8984, 0.6016, 0.9766, 0.5234, 0.9766, 0.5234, 0.8984, 0.6016, 0.8984, 0.6016, 0.9766, 0.5234, 0.9766, 0.5234, 0.8984, 0.6016, 0.8984, 0.6016, 0.9766, 0.5234, 0.9766, 0.5234, 0.8984, 0.6016, 0.8984, 0.6016, 0.9766, 0.5234, 0.9766, 0.5234, 0.8984, 0.6016, 0.8984, 0.6016, 0.9766, 0.5234, 0.9766, 0.5234, 0.8984, 0.6016, 0.8984, 0.6016, 0.9766, 0.5234, 0.9766, 0.5234, 0.8984, 0.6016, 0.8984, 0.6016, 0.9766, 0.5234, 0.9766, 0.5234, 0.8984, 0.6016, 0.8984, 0.6016, 0.9766, 0.5234, 0.9766, 0.5234, 0.8984, 0.6016, 0.8984, 0.6016, 0.9766, 0.5234, 0.9766, 0.5234, 0.8984, 0.6016, 0.8984, 0.6016, 0.9766, 0.5234, 0.9766, 0.5234, 0.8984, 0.6016, 0.8984, 0.6016, 0.9766, 0.5234, 0.9766, 0.5234, 0.8984, 0.6016, 0.8984, 0.6016, 0.9766, 0.5234, 0.9766, 0.5234, 0.8984, 0.6016, 0.8984, 0.6016, 0.9766, 0.5234, 0.9766, 0.5234, 0.8984, 0.6016, 0.8984, 0.6016, 0.9766, 0.5234, 0.9766, 0.5234, 0.8984, 0.6016, 0.8984, 0.6016, 0.9766, 0.5234, 0.9766, 0.5234, 0.8984, 0.6016, 0.8984, 0.6016, 0.9766, 0.5234, 0.9766, 0.5234, 0.8984, 0.6016, 0.8984, 0.6016, 0.9766, 0.5234, 0.9766, 0.5234, 0.8984, 0.6016, 0.8984, 0.6016, 0.9766, 0.5234, 0.9766, 0.5234, 0.8984, 0.6016, 0.8984, 0.6016, 0.9766, 0.5234, 0.9766, 0.5234, 0.8984, 0.6016, 0.8984, 0.6016, 0.9766, 0.5234, 0.9766, 0.5234, 0.8984, 0.6016, 0.8984, 0.6016, 0.9766, 0.5234, 0.9766, 0.5234, 0.8984, 0.6016, 0.8984, 0.6016, 0.9766, 0.5234, 0.9766, 0.5234, 0.8984, 0.6016, 0.8984, 0.6016, 0.9766, 0.5234, 0.9766, 0.5234, 0.8984, 0.6016, 0.8984, 0.6016, 0.9766, 0.5234, 0.9766, 0.5234, 0.8984, 0.6016, 0.8984, 0.6016, 0.9766, 0.5234, 0.9766, 0.5234, 0.8984, 0.6016, 0.8984, 0.6016, 0.9766, 0.5234, 0.9766, 0.5234, 0.8984, 0.6016, 0.8984, 0.6016, 0.9766, 0.5234, 0.9766, 0.5234, 0.8984, 0.6016, 0.8984, 0.6016, 0.9766, 0.5234, 0.9766, 0.5234, 0.8984, 0.6016, 0.8984, 0.6016, 0.9766, 0.5234, 0.9766, 0.5234, 0.8984, 0.6016, 0.8984, 0.6016, 0.9766, 0.5234, 0.9766, 0.5234, 0.8984, 0.6016, 0.8984, 0.6016, 0.9766, 0.5234, 0.9766, 0.5234, 0.8984, 0.6016, 0.8984, 0.6016, 0.9766, 0.5234, 0.9766, 0.5234, 0.8984, 0.6016, 0.8984, 0.6016, 0.9766, 0.5234, 0.9766, 0.5234, 0.8984, 0.6016, 0.8984, 0.6016, 0.9766, 0.5234, 0.9766, 0.5234, 0.8984, 0.6016, 0.8984, 0.6016, 0.9766, 0.5234, 0.9766, 0.5234, 0.8984, 0.6016, 0.8984, 0.6016, 0.9766, 0.5234, 0.9766, 0.5234, 0.8984, 0.6016, 0.8984, 0.6016, 0.9766, 0.5234, 0.9766, 0.5234, 0.8984, 0.6016, 0.8984, 0.6016, 0.9766, 0.5234, 0.9766, 0.5234, 0.8984, 0.6016, 0.8984, 0.6016, 0.9766, 0.5234, 0.9766, 0.5234, 0.8984, 0.6016, 0.8984, 0.6016, 0.9766, 0.5234, 0.9766, 0.5234, 0.8984, 0.6016, 0.8984, 0.6016, 0.9766, 0.5234, 0.9766, 0.5234, 0.8984, 0.6016, 0.8984, 0.6016, 0.9766, 0.5234, 0.9766, 0.5234, 0.8984, 0.6016, 0.8984, 0.6016, 0.9766, 0.5234, 0.9766, 0.5234, 0.8984, 0.6016, 0.8984, 0.6016, 0.9766, 0.5234, 0.9766, 0.5234, 0.8984, 0.6016, 0.8984, 0.6016, 0.9766, 0.5234, 0.9766, 0.5234, 0.8984, 0.6016, 0.8984, 0.6016, 0.9766, 0.5234, 0.9766, 0.5234, 0.8984, 0.6016, 0.8984, 0.6016, 0.9766, 0.5234, 0.9766, 0.5234, 0.8984, 0.6016, 0.8984, 0.6016, 0.9766, 0.5234, 0.9766, 0.5234, 0.8984, 0.6016, 0.8984, 0.6016, 0.9766, 0.5234, 0.9766, 0.5234, 0.8984, 0.6016, 0.8984, 0.6016, 0.9766, 0.5234, 0.9766, 0.5234, 0.8984, 0.6016, 0.8984, 0.6016, 0.9766, 0.5234, 0.9766, 0.5234, 0.8984, 0.6016, 0.8984, 0.6016, 0.9766, 0.5234, 0.9766, 0.5234, 0.8984, 0.6016, 0.8984, 0.6016, 0.9766, 0.5234, 0.9766, 0.5234, 0.8984, 0.6016, 0.8984, 0.6016, 0.9766, 0.5234, 0.9766, 0.5234, 0.8984, 0.6016, 0.8984, 0.6016, 0.9766, 0.5234, 0.9766, 0.5234, 0.8984, 0.6016, 0.8984, 0.6016, 0.9766, 0.5234, 0.9766, 0.5234, 0.8984, 0.6016, 0.8984, 0.6016, 0.9766, 0.5234, 0.9766, 0.5234, 0.8984, 0.6016, 0.8984, 0.6016, 0.9766, 0.5234, 0.9766, 0.5234, 0.8984, 0.6016, 0.8984, 0.6016, 0.9766, 0.5234, 0.9766, 0.5234, 0.8984, 0.6016, 0.8984, 0.6016, 0.9766, 0.5234, 0.9766, 0.5234, 0.8984, 0.6016, 0.8984, 0.6016, 0.9766, 0.5234, 0.9766, 0.5234, 0.8984, 0.6016, 0.8984, 0.6016, 0.9766, 0.5234, 0.9766, 0.5234, 0.8984, 0.6016, 0.8984, 0.6016, 0.9766, 0.5234, 0.9766, 0.5234, 0.8984, 0.6016, 0.8984, 0.6016, 0.9766, 0.5234, 0.9766, 0.5234, 0.8984, 0.6016, 0.8984, 0.6016, 0.9766, 0.5234, 0.9766, 0.5234, 0.8984, 0.6016, 0.8984, 0.6016, 0.9766, 0.5234, 0.9766, 0.5234, 0.8984, 0.6016, 0.8984, 0.6016, 0.9766, 0.5234, 0.9766, 0.5234, 0.8984, 0.6016, 0.8984, 0.6016, 0.9766, 0.5234, 0.9766, 0.5234, 0.8984, 0.6016, 0.8984, 0.6016, 0.9766, 0.5234, 0.9766, 0.5234, 0.8984, 0.6016, 0.8984, 0.6016, 0.9766, 0.5234, 0.9766, 0.5234, 0.8984, 0.6016, 0.8984, 0.6016, 0.9766, 0.5234, 0.9766, 0.5234, 0.8984, 0.6016, 0.8984, 0.6016, 0.9766, 0.5234, 0.9766])
me_cube_014.materials.append(mat_material_colors)
me_cube_014.update()
me_cube = bpy.data.meshes.new('Cube')
me_cube.from_pydata([(-0.04686, -0.04, -2.235e-08), (-0.01172, -0.1817, 0.2), (-0.04686, 0.0, -2.235e-08), (-0.01172, -0.1692, 0.2), (0.04686, -0.04, -2.235e-08), (0.01172, -0.1817, 0.2), (0.04686, 0.0, -2.235e-08), (0.01172, -0.1692, 0.2), (-0.04686, -0.1, 0.04303), (-0.04686, -0.05, 0.04303), (0.04686, -0.05, 0.04303), (0.04686, -0.1, 0.04303), (0.04686, 0.03973, -2.235e-08), (0.01172, 0.1814, 0.2), (0.04686, -0.0002733, -2.235e-08), (0.01172, 0.1689, 0.2), (-0.04686, 0.03973, -2.235e-08), (-0.01172, 0.1814, 0.2), (-0.04686, -0.0002733, -2.235e-08), (-0.01172, 0.1689, 0.2), (0.04686, 0.09973, 0.04303), (0.04686, 0.04973, 0.04303), (-0.04686, 0.04973, 0.04303), (-0.04686, 0.09973, 0.04303), (0.03986, -0.047, -1.49e-08), (0.1815, -0.01185, 0.2), (-0.0001367, -0.047, -1.49e-08), (0.169, -0.01185, 0.2), (0.03986, 0.04673, -1.49e-08), (0.1815, 0.01158, 0.2), (-0.0001367, 0.04673, -1.49e-08), (0.169, 0.01158, 0.2), (0.09986, -0.047, 0.04303), (0.04986, -0.047, 0.04303), (0.04986, 0.04673, 0.04303), (0.09986, 0.04673, 0.04303), (-0.03986, 0.04673, -1.49e-08), (-0.1815, 0.01158, 0.2), (0.0001367, 0.04673, -1.49e-08), (-0.169, 0.01158, 0.2), (-0.03986, -0.047, -1.49e-08), (-0.1815, -0.01185, 0.2), (0.0001367, -0.047, -1.49e-08), (-0.169, -0.01185, 0.2), (-0.09986, 0.04673, 0.04303), (-0.04986, 0.04673, 0.04303), (-0.04986, -0.047, 0.04303), (-0.09986, -0.047, 0.04303)], [], [(8, 1, 3, 9), (9, 3, 7, 10), (10, 7, 5, 11), (11, 5, 1, 8), (2, 6, 4, 0), (7, 3, 1, 5), (4, 11, 8, 0), (6, 10, 11, 4), (2, 9, 10, 6), (0, 8, 9, 2), (20, 13, 15, 21), (21, 15, 19, 22), (22, 19, 17, 23), (23, 17, 13, 20), (14, 18, 16, 12), (19, 15, 13, 17), (16, 23, 20, 12), (18, 22, 23, 16), (14, 21, 22, 18), (12, 20, 21, 14), (32, 25, 27, 33), (33, 27, 31, 34), (34, 31, 29, 35), (35, 29, 25, 32), (26, 30, 28, 24), (31, 27, 25, 29), (28, 35, 32, 24), (30, 34, 35, 28), (26, 33, 34, 30), (24, 32, 33, 26), (44, 37, 39, 45), (45, 39, 43, 46), (46, 43, 41, 47), (47, 41, 37, 44), (38, 42, 40, 36), (43, 39, 37, 41), (40, 47, 44, 36), (42, 46, 47, 40), (38, 45, 46, 42), (36, 44, 45, 38)])
_uv = me_cube.uv_layers.new(name='UVMap')
_uv.uv.foreach_set('vector', [0.6563, 0.8828, 0.7422, 0.8828, 0.7422, 0.9922, 0.6563, 0.9922, 0.6563, 0.8828, 0.7422, 0.8828, 0.7422, 0.9922, 0.6563, 0.9922, 0.6563, 0.8828, 0.7422, 0.8828, 0.7422, 0.9922, 0.6563, 0.9922, 0.6563, 0.8828, 0.7422, 0.8828, 0.7422, 0.9922, 0.6563, 0.9922, 0.6328, 0.8828, 0.7422, 0.8828, 0.7422, 0.9922, 0.6328, 0.9922, 0.6328, 0.8828, 0.7422, 0.8828, 0.7422, 0.9922, 0.6328, 0.9922, 0.6328, 0.8828, 0.6563, 0.8828, 0.6563, 0.9922, 0.6328, 0.9922, 0.6328, 0.8828, 0.6563, 0.8828, 0.6563, 0.9922, 0.6328, 0.9922, 0.6328, 0.8828, 0.6563, 0.8828, 0.6563, 0.9922, 0.6328, 0.9922, 0.6328, 0.8828, 0.6563, 0.8828, 0.6563, 0.9922, 0.6328, 0.9922, 0.6563, 0.8828, 0.7422, 0.8828, 0.7422, 0.9922, 0.6563, 0.9922, 0.6563, 0.8828, 0.7422, 0.8828, 0.7422, 0.9922, 0.6563, 0.9922, 0.6563, 0.8828, 0.7422, 0.8828, 0.7422, 0.9922, 0.6563, 0.9922, 0.6563, 0.8828, 0.7422, 0.8828, 0.7422, 0.9922, 0.6563, 0.9922, 0.6328, 0.8828, 0.7422, 0.8828, 0.7422, 0.9922, 0.6328, 0.9922, 0.6328, 0.8828, 0.7422, 0.8828, 0.7422, 0.9922, 0.6328, 0.9922, 0.6328, 0.8828, 0.6563, 0.8828, 0.6563, 0.9922, 0.6328, 0.9922, 0.6328, 0.8828, 0.6563, 0.8828, 0.6563, 0.9922, 0.6328, 0.9922, 0.6328, 0.8828, 0.6563, 0.8828, 0.6563, 0.9922, 0.6328, 0.9922, 0.6328, 0.8828, 0.6563, 0.8828, 0.6563, 0.9922, 0.6328, 0.9922, 0.6563, 0.8828, 0.7422, 0.8828, 0.7422, 0.9922, 0.6563, 0.9922, 0.6563, 0.8828, 0.7422, 0.8828, 0.7422, 0.9922, 0.6563, 0.9922, 0.6563, 0.8828, 0.7422, 0.8828, 0.7422, 0.9922, 0.6563, 0.9922, 0.6563, 0.8828, 0.7422, 0.8828, 0.7422, 0.9922, 0.6563, 0.9922, 0.6328, 0.8828, 0.7422, 0.8828, 0.7422, 0.9922, 0.6328, 0.9922, 0.6328, 0.8828, 0.7422, 0.8828, 0.7422, 0.9922, 0.6328, 0.9922, 0.6328, 0.8828, 0.6563, 0.8828, 0.6563, 0.9922, 0.6328, 0.9922, 0.6328, 0.8828, 0.6563, 0.8828, 0.6563, 0.9922, 0.6328, 0.9922, 0.6328, 0.8828, 0.6563, 0.8828, 0.6563, 0.9922, 0.6328, 0.9922, 0.6328, 0.8828, 0.6563, 0.8828, 0.6563, 0.9922, 0.6328, 0.9922, 0.6563, 0.8828, 0.7422, 0.8828, 0.7422, 0.9922, 0.6563, 0.9922, 0.6563, 0.8828, 0.7422, 0.8828, 0.7422, 0.9922, 0.6563, 0.9922, 0.6563, 0.8828, 0.7422, 0.8828, 0.7422, 0.9922, 0.6563, 0.9922, 0.6563, 0.8828, 0.7422, 0.8828, 0.7422, 0.9922, 0.6563, 0.9922, 0.6328, 0.8828, 0.7422, 0.8828, 0.7422, 0.9922, 0.6328, 0.9922, 0.6328, 0.8828, 0.7422, 0.8828, 0.7422, 0.9922, 0.6328, 0.9922, 0.6328, 0.8828, 0.6563, 0.8828, 0.6563, 0.9922, 0.6328, 0.9922, 0.6328, 0.8828, 0.6563, 0.8828, 0.6563, 0.9922, 0.6328, 0.9922, 0.6328, 0.8828, 0.6563, 0.8828, 0.6563, 0.9922, 0.6328, 0.9922, 0.6328, 0.8828, 0.6563, 0.8828, 0.6563, 0.9922, 0.6328, 0.9922])
me_cube.materials.append(mat_material_colors)
me_cube.update()
me_cube_006 = bpy.data.meshes.new('Cube.006')
me_cube_006.from_pydata([(-0.1, -0.1, -2.235e-08), (-0.1, -0.1, 0.4), (-0.1, 0.1, -2.235e-08), (-0.1, 0.1, 0.4), (0.1, -0.1, -2.235e-08), (0.1, -0.1, 0.4), (0.1, 0.1, -2.235e-08), (0.1, 0.1, 0.4)], [], [(0, 1, 3, 2), (2, 3, 7, 6), (6, 7, 5, 4), (4, 5, 1, 0), (2, 6, 4, 0), (7, 3, 1, 5)])
_uv = me_cube_006.uv_layers.new(name='UVMap')
_uv.uv.foreach_set('vector', [0.2656, 0.7656, 0.3594, 0.7656, 0.3594, 0.8594, 0.2656, 0.8594, 0.2656, 0.7656, 0.3594, 0.7656, 0.3594, 0.8594, 0.2656, 0.8594, 0.2656, 0.7656, 0.3594, 0.7656, 0.3594, 0.8594, 0.2656, 0.8594, 0.2656, 0.7656, 0.3594, 0.7656, 0.3594, 0.8594, 0.2656, 0.8594, 0.2656, 0.7656, 0.3594, 0.7656, 0.3594, 0.8594, 0.2656, 0.8594, 0.2656, 0.7656, 0.3594, 0.7656, 0.3594, 0.8594, 0.2656, 0.8594])
me_cube_006.materials.append(mat_material_colors)
me_cube_006.update()
me_cube_007 = bpy.data.meshes.new('Cube.007')
me_cube_007.from_pydata([(-0.1, -0.1, -2.235e-08), (-0.1, -0.1, 0.2), (-0.1, 0.1, -2.235e-08), (-0.1, 0.1, 0.2), (0.1, -0.1, -2.235e-08), (0.1, -0.1, 0.2), (0.1, 0.1, -2.235e-08), (0.1, 0.1, 0.2)], [], [(0, 1, 3, 2), (2, 3, 7, 6), (6, 7, 5, 4), (4, 5, 1, 0), (2, 6, 4, 0), (7, 3, 1, 5)])
_uv = me_cube_007.uv_layers.new(name='UVMap')
_uv.uv.foreach_set('vector', [0.01562, 0.8906, 0.1094, 0.8906, 0.1094, 0.9844, 0.01562, 0.9844, 0.01562, 0.8906, 0.1094, 0.8906, 0.1094, 0.9844, 0.01562, 0.9844, 0.01562, 0.8906, 0.1094, 0.8906, 0.1094, 0.9844, 0.01562, 0.9844, 0.01562, 0.8906, 0.1094, 0.8906, 0.1094, 0.9844, 0.01562, 0.9844, 0.01562, 0.8906, 0.1094, 0.8906, 0.1094, 0.9844, 0.01562, 0.9844, 0.01562, 0.8906, 0.1094, 0.8906, 0.1094, 0.9844, 0.01562, 0.9844])
me_cube_007.materials.append(mat_material_colors)
me_cube_007.update()
me_cube_008 = bpy.data.meshes.new('Cube.008')
me_cube_008.from_pydata([(-0.1, -0.1, -2.235e-08), (-0.1, -0.1, 0.5), (-0.1, 0.1, -2.235e-08), (-0.1, 0.1, 0.5), (0.1, -0.1, -2.235e-08), (0.006, -0.1, 0.5), (0.1, 0.1, -2.235e-08), (0.006, 0.1, 0.5), (-0.005, -0.1, 0.2), (-0.005, 0.1, 0.2), (0.1, 0.1, 0.2), (0.1, -0.1, 0.2)], [], [(8, 1, 3, 9), (9, 3, 7, 10), (10, 7, 5, 11), (11, 5, 1, 8), (2, 6, 4, 0), (7, 3, 1, 5), (4, 11, 8, 0), (6, 10, 11, 4), (2, 9, 10, 6), (0, 8, 9, 2)])
_uv = me_cube_008.uv_layers.new(name='UVMap')
_uv.uv.foreach_set('vector', [0.6875, 0.7656, 0.7344, 0.7656, 0.7344, 0.8594, 0.6875, 0.8594, 0.6875, 0.7656, 0.7344, 0.7656, 0.7344, 0.8594, 0.6875, 0.8594, 0.6875, 0.7656, 0.7344, 0.7656, 0.7344, 0.8594, 0.6875, 0.8594, 0.6875, 0.7656, 0.7344, 0.7656, 0.7344, 0.8594, 0.6875, 0.8594, 0.6406, 0.7656, 0.7344, 0.7656, 0.7344, 0.8594, 0.6406, 0.8594, 0.6406, 0.7656, 0.7344, 0.7656, 0.7344, 0.8594, 0.6406, 0.8594, 0.6406, 0.7656, 0.6875, 0.7656, 0.6875, 0.8594, 0.6406, 0.8594, 0.6406, 0.7656, 0.6875, 0.7656, 0.6875, 0.8594, 0.6406, 0.8594, 0.6406, 0.7656, 0.6875, 0.7656, 0.6875, 0.8594, 0.6406, 0.8594, 0.6406, 0.7656, 0.6875, 0.7656, 0.6875, 0.8594, 0.6406, 0.8594])
me_cube_008.materials.append(mat_material_colors)
me_cube_008.update()
me_cube_009 = bpy.data.meshes.new('Cube.009')
me_cube_009.from_pydata([(-0.15, -0.15, -2.235e-08), (-0.1, -0.1, 0.4), (-0.15, 0.15, -1.118e-08), (-0.1, 0.1, 0.4), (0.15, -0.15, -2.235e-08), (0.1, -0.1, 0.4), (0.15, 0.15, -1.118e-08), (0.1, 0.1, 0.4), (-0.15, -0.15, 0.085), (-0.15, 0.15, 0.085), (0.15, 0.15, 0.085), (0.15, -0.15, 0.085)], [], [(8, 1, 3, 9), (9, 3, 7, 10), (10, 7, 5, 11), (11, 5, 1, 8), (2, 6, 4, 0), (7, 3, 1, 5), (4, 11, 8, 0), (6, 10, 11, 4), (2, 9, 10, 6), (0, 8, 9, 2)])
_uv = me_cube_009.uv_layers.new(name='UVMap')
_uv.uv.foreach_set('vector', [0.9141, 0.7656, 0.9844, 0.7656, 0.9844, 0.8594, 0.9141, 0.8594, 0.9141, 0.7656, 0.9844, 0.7656, 0.9844, 0.8594, 0.9141, 0.8594, 0.9141, 0.7656, 0.9844, 0.7656, 0.9844, 0.8594, 0.9141, 0.8594, 0.9141, 0.7656, 0.9844, 0.7656, 0.9844, 0.8594, 0.9141, 0.8594, 0.1406, 0.8906, 0.2344, 0.8906, 0.2344, 0.9844, 0.1406, 0.9844, 0.8906, 0.7656, 0.9844, 0.7656, 0.9844, 0.8594, 0.8906, 0.8594, 0.1406, 0.8906, 0.1641, 0.8906, 0.1641, 0.9844, 0.1406, 0.9844, 0.1406, 0.8906, 0.1641, 0.8906, 0.1641, 0.9844, 0.1406, 0.9844, 0.1406, 0.8906, 0.1641, 0.8906, 0.1641, 0.9844, 0.1406, 0.9844, 0.1406, 0.8906, 0.1641, 0.8906, 0.1641, 0.9844, 0.1406, 0.9844])
me_cube_009.materials.append(mat_material_colors)
me_cube_009.update()

# ---- objects
ob_safe_zone_old = bpy.data.objects.new('safe_zone_old', me_cube_002)
ob_computer = bpy.data.objects.new('computer', me_cube_017)
ob_elevator = bpy.data.objects.new('elevator', me_cube_018)
ob_safe_zone = bpy.data.objects.new('safe_zone', me_cube_001)
ob_plant_pot = bpy.data.objects.new('plant_pot', me_cube_003)
ob_plant_pot_red = bpy.data.objects.new('plant_pot_red', me_cube_004)
ob_plant_autocollect = bpy.data.objects.new('plant_autocollect', me_cube_011)
ob_plant_a = bpy.data.objects.new('plant_a', me_cube_005)
ob_plant_b = bpy.data.objects.new('plant_b', me_cube_010)
ob_plant_c = bpy.data.objects.new('plant_c', me_cube_013)
ob_plant_d = bpy.data.objects.new('plant_d', me_cube_014)
ob_background_plant_a = bpy.data.objects.new('background_plant_a', me_cube)
ob_fruit_a = bpy.data.objects.new('fruit_a', me_cube_006)
ob_fruit_b = bpy.data.objects.new('fruit_b', me_cube_007)
ob_fruit_c = bpy.data.objects.new('fruit_c', me_cube_008)
ob_fruit_d = bpy.data.objects.new('fruit_d', me_cube_009)

# ---- transforms, parenting, visibility, modifiers, constraints
ob_safe_zone_old.location = (0.0, 0.0, 0.0)
ob_computer.location = (0.0, 0.0, 0.0)
ob_elevator.location = (0.0, 0.0, 0.0)
ob_safe_zone.location = (0.0, 0.0, 0.0)
ob_plant_pot.location = (0.0, 0.0, 0.0)
ob_plant_pot_red.location = (0.0, 0.0, 0.0)
ob_plant_autocollect.location = (0.0, 0.0, 0.0)
ob_plant_a.location = (0.0, 0.0, 0.0)
ob_plant_b.location = (0.0, 0.0, 0.0)
ob_plant_c.location = (0.0, 0.0, 0.0)
ob_plant_d.location = (0.0, 0.0, 0.0)
ob_background_plant_a.location = (0.0, 0.0, 0.0)
ob_fruit_a.location = (0.0, 0.0, 0.0)
ob_fruit_b.location = (0.0, 0.0, 0.0)
ob_fruit_c.location = (0.0, 0.0, 0.0)
ob_fruit_d.location = (0.0, 0.0, 0.0)

# ---- collection membership
col_buildings.objects.link(ob_safe_zone_old)
col_buildings.objects.link(ob_computer)
col_buildings.objects.link(ob_elevator)
col_buildings.objects.link(ob_safe_zone)
col_placeables.objects.link(ob_plant_pot)
col_placeables.objects.link(ob_plant_pot_red)
col_placeables.objects.link(ob_plant_autocollect)
col_plants.objects.link(ob_plant_a)
col_plants.objects.link(ob_plant_b)
col_plants.objects.link(ob_plant_c)
col_plants.objects.link(ob_plant_d)
col_plants.objects.link(ob_background_plant_a)
col_fruits.objects.link(ob_fruit_a)
col_fruits.objects.link(ob_fruit_b)
col_fruits.objects.link(ob_fruit_c)
col_fruits.objects.link(ob_fruit_d)

# ---- scene / render settings (as saved in the file)
scene.frame_start = 1; scene.frame_end = 250; scene.frame_set(1)
scene.render.engine = 'BLENDER_EEVEE_NEXT'
bpy.context.view_layer.update()

# ---- added for rendering (the .blend has no active camera and no usable light): camera, sun
cam_auto = bpy.data.cameras.new('AutoCamera')
cam_auto.lens = 50.0
cam_auto.sensor_width = 36.0
cam_auto.clip_end = 1049.01
ob_auto_camera = bpy.data.objects.new('AutoCamera', cam_auto)
scene.collection.objects.link(ob_auto_camera)
ob_auto_camera.location = (59.7729, -72.7275, 79.7184)
ob_auto_camera.rotation_euler = (1.09748, -7.21219e-08, 0.694738)
scene.camera = ob_auto_camera
light_auto_sun = bpy.data.lights.new('AutoSun', 'SUN')
light_auto_sun.energy = 3.0
light_auto_sun.angle = 0.0523599
ob_auto_sun = bpy.data.objects.new('AutoSun', light_auto_sun)
scene.collection.objects.link(ob_auto_sun)
ob_auto_sun.rotation_euler = (0.872665, 0.174533, 0.523599)
bpy.context.view_layer.update()
